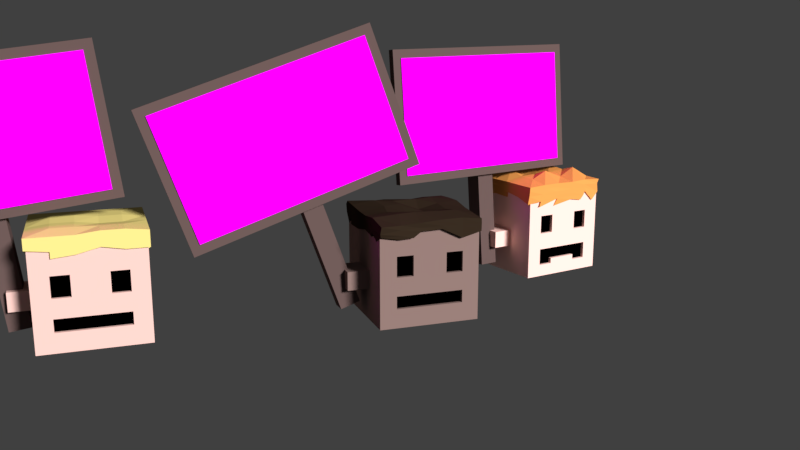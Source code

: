 # Source: strikegroup1.blend  (saved by Blender 2.79.0; exported with 4.5.12 LTS)
import bpy
from mathutils import Matrix  # noqa: F401  (used for matrix-valued properties, if any)

bpy.ops.wm.read_factory_settings(use_empty=True)
scene = bpy.context.scene
scene.name = 'Scene'

# ---- collections
col_collection_1 = bpy.data.collections.new('Collection 1'); scene.collection.children.link(col_collection_1)

# ---- images (referenced by path relative to the original .blend; pixels are not part of the script)
import os
ASSET_DIR = os.environ.get("B2B_ASSET_DIR", "")  # directory of the original .blend (textures are referenced by path, not embedded)
HERE = os.path.dirname(os.path.abspath(__file__))  # packed textures are extracted next to this script under _unpacked/

def load_image(name, relpath, width, height, colorspace="sRGB"):
    """Load a texture the original file referenced (path relative to the .blend, or extracted next to this script)."""
    p = next((c for c in (os.path.join(HERE, relpath), os.path.join(ASSET_DIR, relpath)) if relpath and os.path.exists(c)), "")
    if p:
        img = bpy.data.images.load(p, check_existing=True)
        img.name = name
    else:  # same state as the original file: an image datablock whose file is absent (Cycles renders it pink)
        img = bpy.data.images.new(name, width, height)
        img.source = "FILE"
        img.filepath = "//" + (relpath or name)
    img.colorspace_settings.name = colorspace
    return img
img_sign_png = load_image('sign.png', 'sign.png', 1024, 1024, 'sRGB')
img_sign_png_001 = load_image('sign.png.001', 'sign.png', 1024, 1024, 'sRGB')
img_sign_png_002 = load_image('sign.png.002', 'sign.png', 1024, 1024, 'sRGB')

# ---- materials (node trees are filled in below, after node groups)
mat_material_004 = bpy.data.materials.new('Material.004')
mat_material_004.alpha_threshold = 0.0
mat_material_004.diffuse_color = (0.01938, 0.01229, 0.008568, 1.0)
mat_material_004.roughness = 0.5
mat_material_002 = bpy.data.materials.new('Material.002')
mat_material_002.alpha_threshold = 0.0
mat_material_002.diffuse_color = (0.1025, 0.06568, 0.04985, 1.0)
mat_material_002.roughness = 0.5
mat_material_003 = bpy.data.materials.new('Material.003')
mat_material_003.alpha_threshold = 0.0
mat_material_003.diffuse_color = (0.8007, 0.8007, 0.8007, 1.0)
mat_material_003.roughness = 0.5
mat_material_001 = bpy.data.materials.new('Material.001')
mat_material_001.alpha_threshold = 0.0
mat_material_001.diffuse_color = (0.0, 0.0, 0.0, 1.0)
mat_material_001.roughness = 0.5
mat_material = bpy.data.materials.new('Material')
mat_material.alpha_threshold = 0.0
mat_material.diffuse_color = (0.2396, 0.1569, 0.1417, 1.0)
mat_material.roughness = 0.5
mat_material.line_color = (0.0, 0.0, 0.0, 1.0)
mat_material_009 = bpy.data.materials.new('Material.009')
mat_material_009.alpha_threshold = 0.0
mat_material_009.diffuse_color = (1.0, 0.6407, 0.5753, 1.0)
mat_material_009.roughness = 0.5
mat_material_009.line_color = (0.0, 0.0, 0.0, 1.0)
mat_material_008 = bpy.data.materials.new('Material.008')
mat_material_008.alpha_threshold = 0.0
mat_material_008.diffuse_color = (0.1025, 0.06568, 0.04985, 1.0)
mat_material_008.roughness = 0.5
mat_material_007 = bpy.data.materials.new('Material.007')
mat_material_007.alpha_threshold = 0.0
mat_material_007.diffuse_color = (0.8007, 0.8007, 0.8007, 1.0)
mat_material_007.roughness = 0.5
mat_material_006 = bpy.data.materials.new('Material.006')
mat_material_006.alpha_threshold = 0.0
mat_material_006.diffuse_color = (0.8, 0.3308, 0.06487, 1.0)
mat_material_006.roughness = 0.5
mat_material_005 = bpy.data.materials.new('Material.005')
mat_material_005.alpha_threshold = 0.0
mat_material_005.diffuse_color = (0.0, 0.0, 0.0, 1.0)
mat_material_005.roughness = 0.5
mat_material_014 = bpy.data.materials.new('Material.014')
mat_material_014.alpha_threshold = 0.0
mat_material_014.diffuse_color = (0.8007, 0.5143, 0.4622, 1.0)
mat_material_014.roughness = 0.5
mat_material_014.line_color = (0.0, 0.0, 0.0, 1.0)
mat_material_013 = bpy.data.materials.new('Material.013')
mat_material_013.alpha_threshold = 0.0
mat_material_013.diffuse_color = (0.1025, 0.06568, 0.04985, 1.0)
mat_material_013.roughness = 0.5
mat_material_012 = bpy.data.materials.new('Material.012')
mat_material_012.alpha_threshold = 0.0
mat_material_012.diffuse_color = (0.8007, 0.8007, 0.8007, 1.0)
mat_material_012.roughness = 0.5
mat_material_011 = bpy.data.materials.new('Material.011')
mat_material_011.alpha_threshold = 0.0
mat_material_011.diffuse_color = (0.8, 0.7196, 0.2568, 1.0)
mat_material_011.roughness = 0.5
mat_material_010 = bpy.data.materials.new('Material.010')
mat_material_010.alpha_threshold = 0.0
mat_material_010.diffuse_color = (0.0, 0.0, 0.0, 1.0)
mat_material_010.roughness = 0.5

# ---- material node trees
mat_material_004.use_nodes = True; mat_material_004.node_tree.nodes.clear()
_N = mat_material_004.node_tree.nodes; _L = mat_material_004.node_tree.links
n0 = _N.new('ShaderNodeOutputMaterial'); n0.name = 'Material Output'; n0.location = (300, 300)
n1 = _N.new('ShaderNodeBsdfDiffuse'); n1.name = 'Diffuse BSDF'; n1.location = (10, 300)
n1.inputs[0].default_value = (0.0291, 0.0184, 0.01122, 1.0)
_L.new(n1.outputs[0], n0.inputs[0])
n0.is_active_output = True
mat_material_002.use_nodes = True; mat_material_002.node_tree.nodes.clear()
_N = mat_material_002.node_tree.nodes; _L = mat_material_002.node_tree.links
n0 = _N.new('ShaderNodeOutputMaterial'); n0.name = 'Material Output'; n0.location = (300, 300)
n1 = _N.new('ShaderNodeBsdfDiffuse'); n1.name = 'Diffuse BSDF'; n1.location = (10, 300)
n1.inputs[0].default_value = (0.1193, 0.07726, 0.0724, 1.0)
_L.new(n1.outputs[0], n0.inputs[0])
n0.is_active_output = True
mat_material_003.use_nodes = True; mat_material_003.node_tree.nodes.clear()
_N = mat_material_003.node_tree.nodes; _L = mat_material_003.node_tree.links
n0 = _N.new('ShaderNodeOutputMaterial'); n0.name = 'Material Output'; n0.location = (275, 295)
n1 = _N.new('ShaderNodeBsdfDiffuse'); n1.name = 'Diffuse BSDF'; n1.location = (109, 376)
n2 = _N.new('ShaderNodeTexImage'); n2.name = 'Image Texture'; n2.location = (-41, 318)
n2.width = 140
n2.image = img_sign_png
_L.new(n2.outputs[0], n1.inputs[0])
_L.new(n1.outputs[0], n0.inputs[0])
n0.is_active_output = True
mat_material_008.use_nodes = True; mat_material_008.node_tree.nodes.clear()
_N = mat_material_008.node_tree.nodes; _L = mat_material_008.node_tree.links
n0 = _N.new('ShaderNodeOutputMaterial'); n0.name = 'Material Output'; n0.location = (300, 300)
n1 = _N.new('ShaderNodeBsdfDiffuse'); n1.name = 'Diffuse BSDF'; n1.location = (10, 300)
n1.inputs[0].default_value = (0.1193, 0.07726, 0.0724, 1.0)
_L.new(n1.outputs[0], n0.inputs[0])
n0.is_active_output = True
mat_material_007.use_nodes = True; mat_material_007.node_tree.nodes.clear()
_N = mat_material_007.node_tree.nodes; _L = mat_material_007.node_tree.links
n0 = _N.new('ShaderNodeOutputMaterial'); n0.name = 'Material Output'; n0.location = (275, 295)
n1 = _N.new('ShaderNodeBsdfDiffuse'); n1.name = 'Diffuse BSDF'; n1.location = (109, 376)
n2 = _N.new('ShaderNodeTexImage'); n2.name = 'Image Texture'; n2.location = (-41, 318)
n2.width = 140
n2.image = img_sign_png_001
_L.new(n2.outputs[0], n1.inputs[0])
_L.new(n1.outputs[0], n0.inputs[0])
n0.is_active_output = True
mat_material_006.use_nodes = True; mat_material_006.node_tree.nodes.clear()
_N = mat_material_006.node_tree.nodes; _L = mat_material_006.node_tree.links
n0 = _N.new('ShaderNodeOutputMaterial'); n0.name = 'Material Output'; n0.location = (300, 300)
n1 = _N.new('ShaderNodeBsdfDiffuse'); n1.name = 'Diffuse BSDF'; n1.location = (10, 300)
n1.inputs[0].default_value = (0.8, 0.3192, 0.07893, 1.0)
_L.new(n1.outputs[0], n0.inputs[0])
n0.is_active_output = True
mat_material_013.use_nodes = True; mat_material_013.node_tree.nodes.clear()
_N = mat_material_013.node_tree.nodes; _L = mat_material_013.node_tree.links
n0 = _N.new('ShaderNodeOutputMaterial'); n0.name = 'Material Output'; n0.location = (300, 300)
n1 = _N.new('ShaderNodeBsdfDiffuse'); n1.name = 'Diffuse BSDF'; n1.location = (10, 300)
n1.inputs[0].default_value = (0.1193, 0.07726, 0.0724, 1.0)
_L.new(n1.outputs[0], n0.inputs[0])
n0.is_active_output = True
mat_material_012.use_nodes = True; mat_material_012.node_tree.nodes.clear()
_N = mat_material_012.node_tree.nodes; _L = mat_material_012.node_tree.links
n0 = _N.new('ShaderNodeOutputMaterial'); n0.name = 'Material Output'; n0.location = (275, 295)
n1 = _N.new('ShaderNodeBsdfDiffuse'); n1.name = 'Diffuse BSDF'; n1.location = (109, 376)
n2 = _N.new('ShaderNodeTexImage'); n2.name = 'Image Texture'; n2.location = (-41, 318)
n2.width = 140
n2.image = img_sign_png_002
_L.new(n2.outputs[0], n1.inputs[0])
_L.new(n1.outputs[0], n0.inputs[0])
n0.is_active_output = True
mat_material_011.use_nodes = True; mat_material_011.node_tree.nodes.clear()
_N = mat_material_011.node_tree.nodes; _L = mat_material_011.node_tree.links
n0 = _N.new('ShaderNodeOutputMaterial'); n0.name = 'Material Output'; n0.location = (300, 300)
n1 = _N.new('ShaderNodeBsdfDiffuse'); n1.name = 'Diffuse BSDF'; n1.location = (10, 300)
n1.inputs[0].default_value = (0.8, 0.6563, 0.2177, 1.0)
_L.new(n1.outputs[0], n0.inputs[0])
n0.is_active_output = True

# ---- world
world_world = bpy.data.worlds.new('World'); scene.world = world_world
world_world.color = (0.05088, 0.05088, 0.05088)
world_world.use_sun_shadow = False
world_world.sun_shadow_jitter_overblur = 0.0
world_world.cycles.sampling_method = 'MANUAL'

# ---- cameras
cam_camera = bpy.data.cameras.new('Camera')
cam_camera.clip_end = 100.0
cam_camera.lens = 35.0
cam_camera.sensor_width = 32.0
cam_camera.sensor_height = 18.0
cam_camera.ortho_scale = 7.314
cam_camera.dof.focus_distance = 0.0

# ---- lights
light_lamp = bpy.data.lights.new('Lamp', 'SUN')
light_lamp.transmission_factor = 0.0
light_lamp.cutoff_distance = 30.0
light_lamp.angle = 0.1993
light_lamp.energy = 5.0
light_lamp.shadow_buffer_clip_start = 1.001
light_lamp.shadow_soft_size = 0.1
light_lamp.shadow_cascade_max_distance = 1000.0

# ---- meshes
me_cube_002 = bpy.data.meshes.new('Cube.002')
me_cube_002.from_pydata([(-1.011, 1.08, 0.1261), (1.005, 1.123, 0.1083), (-1.036, -1.013, 0.1851), (1.034, -0.9834, 0.2171), (-1.004, 1.096, -0.1131), (-1.012, 1.087, 0.03928), (-0.6208, 1.066, 0.1668), (-0.2216, 1.08, 0.1634), (0.2273, 1.086, 0.1314), (0.6146, 1.084, 0.1077), (1.018, 1.088, -0.03252), (1.002, 1.059, -0.1006), (1.015, 0.8223, -0.2153), (1.025, 0.6477, 0.1971), (1.041, 0.2536, 0.1619), (1.031, -0.1431, 0.1603), (1.042, -0.6314, 0.2003), (1.036, -1.063, 0.1389), (1.022, -1.072, -0.03021), (1.002, -0.9777, -0.2417), (0.6257, -1.059, 0.161), (0.2097, -1.106, 0.1691), (-0.2067, -1.022, 0.1375), (-0.6208, -1.036, 0.1779), (-1.036, -1.016, 0.1118), (-1.036, -1.011, -0.05385), (-1.036, -1.015, -0.1306), (-1.036, -0.6029, 0.2195), (-1.036, -0.1802, 0.2378), (-1.036, 0.235, 0.1724), (-1.036, 0.6502, 0.1408), (0.6226, -0.5544, 0.2805), (0.201, -0.5743, 0.2369), (-0.2792, -0.5251, 0.2507), (-0.6213, -0.625, 0.2466), (0.5333, -0.1362, 0.2371), (0.2019, -0.2087, 0.2391), (-0.2098, -0.1883, 0.1084), (-0.6208, -0.1938, 0.2064), (0.6086, 0.2625, 0.2018), (0.2093, 0.2153, 0.1651), (-0.2135, 0.2336, 0.125), (-0.6208, 0.235, 0.1688), (0.5278, 0.7213, 0.2511), (0.1904, 0.6835, 0.2561), (-0.328, 0.7113, 0.2492), (-0.6314, 0.6554, 0.2402), (0.6178, 0.6248, -0.2399), (0.2098, 0.6576, -0.2715), (-0.2144, 0.6582, -0.2435), (-0.6208, 0.6502, -0.2311), (0.6256, 0.2532, -0.2468), (0.2102, 0.244, -0.282), (-0.2055, 0.233, -0.2878), (-0.6208, 0.235, -0.2327), (0.6214, -0.144, -0.2042), (0.2105, -0.2123, -0.2535), (-0.2053, -0.2183, -0.2834), (-0.6208, -0.2059, -0.2662), (0.6294, -0.6419, -0.2005), (0.2099, -0.5897, -0.1647), (-0.2163, -0.6123, -0.1757), (-0.6208, -0.6037, -0.198), (-1.036, -0.5983, -0.1483), (-1.036, -0.1802, -0.05048), (-1.036, 0.235, -0.1661), (-1.036, 0.6502, -0.2233), (-1.036, -0.6049, -0.03746), (-1.036, -0.1802, 0.03182), (-1.036, 0.235, -0.1022), (-1.036, 0.6502, -0.1119), (-1.036, -0.6043, 0.1084), (-1.036, -0.1802, 0.09661), (-1.036, 0.235, 0.08038), (-1.036, 0.6502, 0.07679), (0.2102, -1.088, -0.1308), (-0.2055, -1.055, -0.1631), (-0.6208, -1.034, -0.262), (0.6206, -1.012, -0.1273), (0.21, -0.9852, -0.06138), (-0.2085, -1.061, -0.05873), (-0.6208, -1.017, -0.04818), (0.6236, -1.073, 0.06487), (0.2101, -1.038, -0.02552), (-0.2135, -1.022, 0.0684), (-0.6208, -1.026, 0.03195), (0.6256, -1.021, 0.136), (0.2099, -1.004, 0.061), (-0.2087, -1.05, 0.07081), (-0.6208, -1.034, 0.07243), (1.037, 0.6116, -0.1681), (1.039, 0.2245, -0.1172), (1.037, -0.2282, -0.2037), (1.052, -0.6672, -0.203), (1.036, 0.6219, -0.08083), (1.041, 0.2594, -0.04855), (1.039, -0.1904, -0.009637), (1.047, -0.679, -0.07002), (1.035, 0.6196, -0.02454), (1.042, 0.259, 0.01588), (1.038, -0.1493, -0.01966), (1.045, -0.6456, 0.02263), (1.038, 0.6217, 0.0199), (1.041, 0.2504, 0.09715), (1.03, -0.2267, 0.1394), (1.042, -0.6016, 0.1444), (0.3647, 1.082, -0.146), (0.6205, 1.067, -0.1669), (-0.6227, 1.082, -0.2199), (-0.2102, 1.076, -0.02022), (0.2102, 1.078, -0.03589), (0.6201, 1.083, -0.08687), (-0.6214, 1.071, 0.02456), (-0.2188, 1.078, 0.03812), (0.2471, 1.069, 0.03702), (0.616, 1.085, 0.0211), (-0.9243, 0.9947, 0.06862), (0.9449, 0.9505, 0.0753), (-0.9485, -0.9268, 0.1011), (0.9536, -0.9809, 0.07594), (-0.9278, 0.9607, -0.06813), (-0.9279, 0.9605, 0.07884), (-0.6179, 0.9583, 0.03609), (-0.244, 0.9784, 0.1178), (0.2111, 0.9718, 0.03167), (0.6165, 0.9701, -0.006902), (0.9135, 0.991, 0.03125), (0.9134, 0.8508, -0.1166), (0.9257, 0.9122, -0.2406), (0.9489, -0.1728, -0.2351), (0.9309, 0.2159, -0.07968), (0.9278, 0.6795, -0.09127), (0.908, 0.6613, 0.008689), (0.9306, 0.268, 0.1494), (0.9041, -0.1737, 0.1142), (0.9398, -0.6212, 0.08575), (0.9262, -0.8808, 0.1185), (0.9271, -0.9332, 0.03827), (0.9264, -0.9782, -0.1984), (0.6231, -0.9508, 0.08839), (0.2129, -0.9653, 0.06685), (-0.2287, -0.874, 0.1311), (-0.6237, -0.9419, 0.04998), (-0.9299, -0.9164, 0.103), (-0.9299, -0.9296, -0.04261), (-0.9239, -0.9272, -0.136), (-0.9318, -0.5949, 0.1152), (-0.93, -0.1844, 0.09528), (-0.9228, 0.2328, 0.05787), (-0.9246, 0.6468, 0.04386), (0.6136, -0.5693, 0.1348), (0.2092, -0.6288, 0.01099), (-0.2154, -0.581, 0.01571), (-0.6278, -0.6261, 0.04276), (0.6011, -0.1287, 0.07091), (0.2145, -0.1976, 0.04952), (-0.2114, -0.2055, 0.02685), (-0.6246, -0.1826, 0.04535), (0.5932, 0.2515, 0.03953), (0.2089, 0.2409, 0.02973), (-0.2118, 0.2451, -0.02111), (-0.6153, 0.2363, 0.03773), (0.6121, 0.6859, 0.04512), (0.1747, 0.6637, 0.1268), (-0.2386, 0.6616, 0.05061), (-0.6166, 0.6443, 0.01846), (0.5985, 0.6777, -0.0962), (0.2096, 0.657, -0.1107), (-0.209, 0.6551, -0.1336), (-0.6208, 0.6502, -0.07579), (0.6264, 0.2348, -0.08754), (0.21, 0.2445, -0.1341), (-0.2055, 0.2296, -0.1553), (-0.6208, 0.2348, -0.09039), (0.6212, -0.2015, -0.1056), (0.2104, -0.1591, -0.1019), (-0.2055, -0.1984, -0.07623), (-0.6208, -0.1976, -0.09253), (0.6292, -0.5665, -0.09578), (0.2095, -0.6733, -0.06826), (-0.2089, -0.6097, -0.08415), (-0.6226, -0.6223, -0.04366), (-0.886, -0.6042, -0.1216), (-0.886, -0.1825, -0.07055), (-0.886, 0.235, -0.1954), (-0.886, 0.6502, -0.1854), (-0.886, -0.6059, -0.07418), (-0.886, -0.1853, 0.01612), (-0.886, 0.235, -0.09326), (-0.886, 0.6502, -0.09815), (-0.886, -0.614, 0.1092), (-0.886, -0.1882, 0.08898), (-0.886, 0.235, 0.05084), (-0.886, 0.6502, 0.08464), (0.2102, -0.8687, -0.2179), (-0.2089, -0.891, -0.1445), (-0.6208, -0.8857, -0.2676), (0.6234, -0.9119, -0.05452), (0.21, -0.9198, -0.04645), (-0.21, -0.8926, -0.08209), (-0.6208, -0.9002, -0.03138), (0.6254, -0.8686, 0.04437), (0.2099, -0.9236, -0.01004), (-0.2165, -0.9139, 0.006879), (-0.6208, -0.864, 0.03211), (0.6251, -0.8226, 0.08644), (0.2099, -0.9075, 0.04236), (-0.2385, -0.875, 0.1608), (-0.6212, -0.9093, 0.08766), (0.8866, 0.6136, -0.1563), (0.8909, 0.2286, -0.1167), (0.8893, -0.2177, -0.08448), (0.8925, -0.5452, -0.0932), (0.8877, 0.6346, -0.08152), (0.8898, 0.2521, -0.02843), (0.8723, -0.146, 0.02226), (0.8915, -0.5759, -0.02), (0.8856, 0.6521, -0.01421), (0.8909, 0.273, -0.05708), (0.8661, -0.2106, 0.03192), (0.898, -0.6403, 0.004704), (0.8526, 0.674, 0.1535), (0.8909, 0.2559, 0.05613), (0.8507, -0.1491, 0.1473), (0.899, -0.608, -0.01129), (0.2871, 0.9332, -0.07356), (0.6173, 0.9254, -0.2119), (-0.6218, 0.9246, -0.1763), (-0.2188, 0.9254, -0.05711), (0.2413, 0.9263, 0.01544), (0.6231, 0.9085, -0.1458), (-0.621, 0.9173, 0.0574), (-0.2479, 0.9378, 0.01181), (0.2338, 0.9342, 0.09102), (0.6031, 0.9555, 0.1043)], [], [(115, 9, 1, 10), (105, 16, 3, 17), (89, 23, 2, 24), (74, 30, 0, 5), (46, 6, 0, 30), (23, 34, 27, 2), (34, 38, 28, 27), (38, 42, 29, 28), (42, 46, 30, 29), (3, 16, 31, 20), (20, 31, 32, 21), (21, 32, 33, 22), (22, 33, 34, 23), (16, 15, 35, 31), (31, 35, 36, 32), (32, 36, 37, 33), (33, 37, 38, 34), (15, 14, 39, 35), (35, 39, 40, 36), (36, 40, 41, 37), (37, 41, 42, 38), (14, 13, 43, 39), (39, 43, 44, 40), (40, 44, 45, 41), (41, 45, 46, 42), (13, 1, 9, 43), (43, 9, 8, 44), (44, 8, 7, 45), (45, 7, 6, 46), (47, 51, 52, 48), (48, 52, 53, 49), (49, 53, 54, 50), (51, 55, 56, 52), (52, 56, 57, 53), (53, 57, 58, 54), (55, 59, 60, 56), (56, 60, 61, 57), (57, 61, 62, 58), (70, 74, 5, 4), (26, 25, 67, 63), (63, 67, 68, 64), (64, 68, 69, 65), (25, 24, 71, 67), (67, 71, 72, 68), (68, 72, 73, 69), (69, 73, 74, 70), (24, 2, 27, 71), (71, 27, 28, 72), (72, 28, 29, 73), (73, 29, 30, 74), (81, 85, 25, 26), (85, 89, 24, 25), (75, 79, 80, 76), (76, 80, 81, 77), (19, 18, 82, 78), (78, 82, 83, 79), (79, 83, 84, 80), (80, 84, 85, 81), (18, 17, 86, 82), (82, 86, 87, 83), (83, 87, 88, 84), (84, 88, 89, 85), (17, 3, 20, 86), (86, 20, 21, 87), (87, 21, 22, 88), (88, 22, 23, 89), (97, 101, 18, 19), (101, 105, 17, 18), (90, 94, 95, 91), (91, 95, 96, 92), (92, 96, 97, 93), (12, 11, 98, 94), (94, 98, 99, 95), (95, 99, 100, 96), (96, 100, 101, 97), (11, 10, 102, 98), (98, 102, 103, 99), (99, 103, 104, 100), (100, 104, 105, 101), (10, 1, 13, 102), (102, 13, 14, 103), (103, 14, 15, 104), (104, 15, 16, 105), (70, 66, 65, 69), (107, 111, 11, 12), (111, 115, 10, 11), (106, 110, 111, 107), (4, 5, 112, 108), (108, 112, 113, 109), (109, 113, 114, 110), (110, 114, 115, 111), (5, 0, 6, 112), (112, 6, 7, 113), (113, 7, 8, 114), (114, 8, 9, 115), (234, 126, 117, 125), (224, 136, 119, 135), (208, 143, 118, 142), (193, 121, 116, 149), (165, 149, 116, 122), (142, 118, 146, 153), (153, 146, 147, 157), (157, 147, 148, 161), (161, 148, 149, 165), (119, 139, 150, 135), (139, 140, 151, 150), (140, 141, 152, 151), (141, 142, 153, 152), (135, 150, 154, 134), (150, 151, 155, 154), (151, 152, 156, 155), (152, 153, 157, 156), (134, 154, 158, 133), (154, 155, 159, 158), (155, 156, 160, 159), (156, 157, 161, 160), (133, 158, 162, 132), (158, 159, 163, 162), (159, 160, 164, 163), (160, 161, 165, 164), (132, 162, 125, 117), (162, 163, 124, 125), (163, 164, 123, 124), (164, 165, 122, 123), (131, 166, 170, 130), (166, 167, 171, 170), (167, 168, 172, 171), (168, 169, 173, 172), (130, 170, 174, 129), (170, 171, 175, 174), (171, 172, 176, 175), (172, 173, 177, 176), (174, 175, 179, 178), (175, 176, 180, 179), (176, 177, 181, 180), (189, 120, 121, 193), (145, 182, 186, 144), (182, 183, 187, 186), (183, 184, 188, 187), (144, 186, 190, 143), (186, 187, 191, 190), (187, 188, 192, 191), (188, 189, 193, 192), (143, 190, 146, 118), (190, 191, 147, 146), (191, 192, 148, 147), (192, 193, 149, 148), (200, 145, 144, 204), (204, 144, 143, 208), (194, 195, 199, 198), (195, 196, 200, 199), (138, 197, 201, 137), (197, 198, 202, 201), (198, 199, 203, 202), (199, 200, 204, 203), (137, 201, 205, 136), (201, 202, 206, 205), (202, 203, 207, 206), (203, 204, 208, 207), (136, 205, 139, 119), (205, 206, 140, 139), (206, 207, 141, 140), (207, 208, 142, 141), (216, 138, 137, 220), (220, 137, 136, 224), (131, 130, 210, 209), (130, 129, 211, 210), (209, 210, 214, 213), (210, 211, 215, 214), (211, 212, 216, 215), (128, 213, 217, 127), (213, 214, 218, 217), (214, 215, 219, 218), (215, 216, 220, 219), (127, 217, 221, 126), (217, 218, 222, 221), (218, 219, 223, 222), (219, 220, 224, 223), (126, 221, 132, 117), (221, 222, 133, 132), (222, 223, 134, 133), (223, 224, 135, 134), (189, 188, 184, 185), (226, 128, 127, 230), (230, 127, 126, 234), (225, 226, 230, 229), (120, 227, 231, 121), (227, 228, 232, 231), (228, 229, 233, 232), (229, 230, 234, 233), (121, 231, 122, 116), (231, 232, 123, 122), (232, 233, 124, 123), (233, 234, 125, 124), (47, 48, 167, 166), (48, 49, 168, 167), (49, 50, 169, 168), (60, 59, 178, 179), (61, 60, 179, 180), (62, 61, 180, 181), (50, 54, 173, 169), (54, 58, 177, 173), (59, 55, 174, 178), (58, 62, 181, 177), (26, 63, 182, 145), (63, 64, 183, 182), (64, 65, 184, 183), (70, 4, 120, 189), (66, 70, 189, 185), (75, 76, 195, 194), (76, 77, 196, 195), (81, 26, 145, 200), (19, 78, 197, 138), (78, 79, 198, 197), (79, 75, 194, 198), (77, 81, 200, 196), (92, 93, 212, 211), (97, 19, 138, 216), (12, 94, 213, 128), (94, 90, 209, 213), (93, 97, 216, 212), (107, 12, 128, 226), (106, 107, 226, 225), (4, 108, 227, 120), (108, 109, 228, 227), (109, 110, 229, 228), (65, 66, 185, 184), (110, 106, 225, 229)])
me_cube_002.materials.append(mat_material_004)
me_cube_002.use_remesh_preserve_volume = False
me_cube_002.use_remesh_preserve_attributes = False
me_cube_002.use_mirror_vertex_groups = False
me_cube_002.update()
me_cube_004 = bpy.data.meshes.new('Cube.004')
me_cube_004.from_pydata([(1.774, -0.3416, 5.387), (1.774, -0.1894, 5.387), (2.128, -0.3416, 2.582), (2.128, -0.1894, 2.582), (-2.432, -0.1894, 2.006), (-2.786, -0.1894, 4.812), (-2.432, -0.3416, 2.006), (-2.786, -0.3416, 4.812)], [], [(2, 0, 7, 6), (3, 2, 6, 4), (3, 1, 0, 2), (6, 7, 5, 4), (1, 3, 4, 5), (1, 5, 7, 0)])
me_cube_004.materials.append(mat_material_002)
me_cube_004.use_remesh_preserve_volume = False
me_cube_004.use_remesh_preserve_attributes = False
me_cube_004.use_mirror_vertex_groups = False
me_cube_004.update()
me_cube_003 = bpy.data.meshes.new('Cube.003')
me_cube_003.from_pydata([(1.618, -0.3646, 5.186), (1.927, -0.3646, 2.738), (-2.276, -0.3646, 2.208), (-2.584, -0.3646, 4.655), (1.618, -0.3416, 5.186), (1.927, -0.3416, 2.738), (-2.276, -0.3416, 2.208), (-2.584, -0.3416, 4.655)], [], [(1, 0, 3, 2), (5, 6, 7, 4), (0, 1, 5, 4), (2, 3, 7, 6), (3, 0, 4, 7), (1, 2, 6, 5)])
_uv = me_cube_003.uv_layers.new(name='UVMap')
_uv.uv.foreach_set('vector', [0.2062, -0.01216, 0.7829, -0.01216, 0.7829, 0.9919, 0.2062, 0.9919, 0.2062, -0.01216, 0.2062, 0.9919, -0.3705, 0.9919, -0.3705, -0.01215, 0.7936, 1.157, 0.7936, 0.5726, 0.799, 0.5726, 0.799, 1.157, 0.7936, 0.5726, 0.7936, -0.01216, 0.799, -0.01216, 0.799, 0.5726, 0.7829, 0.9919, 0.7829, -0.01215, 0.7882, -0.01216, 0.7882, 0.9919, 0.7882, 0.9919, 0.7882, -0.01215, 0.7936, -0.01216, 0.7936, 0.9919])
me_cube_003.materials.append(mat_material_003)
me_cube_003.use_remesh_preserve_volume = False
me_cube_003.use_remesh_preserve_attributes = False
me_cube_003.use_mirror_vertex_groups = False
me_cube_003.update()
me_cube_001 = bpy.data.meshes.new('Cube.001')
me_cube_001.from_pydata([(-0.01587, -0.2, 0.2146), (-0.381, -0.2, 3.108), (-0.01587, 0.2, 0.2146), (-0.381, 0.2, 3.108), (0.381, -0.2, 0.2647), (0.01587, -0.2, 3.158), (0.381, 0.2, 0.2647), (0.01587, 0.2, 3.158)], [], [(0, 1, 3, 2), (2, 3, 7, 6), (6, 7, 5, 4), (4, 5, 1, 0), (2, 6, 4, 0), (7, 3, 1, 5)])
me_cube_001.materials.append(mat_material_002)
me_cube_001.use_remesh_preserve_volume = False
me_cube_001.use_remesh_preserve_attributes = False
me_cube_001.use_mirror_vertex_groups = False
me_cube_001.update()
me_plane = bpy.data.meshes.new('Plane')
me_plane.from_pydata([(-1.0, -1.0, 0.0), (1.0, -1.0, 0.0), (-1.0, 1.0, 0.0), (1.0, 1.0, 0.0)], [], [(0, 1, 3, 2)])
me_plane.materials.append(mat_material_001)
me_plane.use_remesh_preserve_volume = False
me_plane.use_remesh_preserve_attributes = False
me_plane.use_mirror_vertex_groups = False
me_plane.update()
me_cube = bpy.data.meshes.new('Cube')
me_cube.from_pydata([(1.0, 1.0, -1.0), (1.0, -1.0, -1.0), (-1.0, -1.0, -1.0), (-1.0, 1.0, -1.0), (1.0, 1.0, 1.0), (1.0, -1.0, 1.0), (-1.0, -1.0, 1.0), (-1.0, 1.0, 1.0), (1.0, 1.0, 0.4012), (1.0, -1.0, 0.4012), (-1.0, -1.0, 0.4012), (-1.0, 1.0, 0.4012), (1.0, 1.0, -0.004386), (1.0, -1.0, -0.004386), (-1.0, -1.0, -0.004386), (-1.0, 1.0, -0.004386), (0.6667, 1.0, -1.0), (0.3333, 1.0, -1.0), (1.788e-07, 1.0, -1.0), (-0.3333, 1.0, -1.0), (-0.6667, 1.0, -1.0), (0.6667, -1.0, -1.0), (0.3333, -1.0, -1.0), (-5.96e-08, -1.0, -1.0), (-0.3333, -1.0, -1.0), (-0.6667, -1.0, -1.0), (0.6667, 1.0, 1.0), (0.3333, 1.0, 1.0), (2.384e-07, 1.0, 1.0), (-0.3333, 1.0, 1.0), (-0.6667, 1.0, 1.0), (0.6667, -1.0, 1.0), (0.3333, -1.0, 1.0), (-5.364e-07, -1.0, 1.0), (-0.3333, -1.0, 1.0), (-0.6667, -1.0, 1.0), (0.6667, 1.0, 0.4012), (0.3333, 1.0, 0.4012), (2.682e-07, 1.0, 0.4012), (-0.3333, 1.0, 0.4012), (-0.6667, 1.0, 0.4012), (0.6667, -1.0, 0.4012), (0.3333, -1.0, 0.4012), (-3.874e-07, -1.0, 0.4012), (-0.3333, -1.0, 0.4012), (-0.6667, -1.0, 0.4012), (0.6667, -1.0, -0.004386), (0.3333, -1.0, -0.004386), (-2.98e-07, -1.0, -0.004386), (-0.3333, -1.0, -0.004386), (-0.6667, -1.0, -0.004386), (0.6667, 1.0, -0.004386), (0.3333, 1.0, -0.004386), (2.086e-07, 1.0, -0.004386), (-0.3333, 1.0, -0.004386), (-0.6667, 1.0, -0.004386), (0.6667, -0.7247, 0.4012), (0.3333, -0.7247, 0.4012), (-0.3333, -0.7247, 0.4012), (-0.6667, -0.7247, 0.4012), (0.6667, -0.7247, -0.004386), (0.3333, -0.7247, -0.004386), (-0.3333, -0.7247, -0.004386), (-0.6667, -0.7247, -0.004386), (1.0, 1.0, -0.3734), (1.0, -1.0, -0.3734), (-1.0, -1.0, -0.3734), (-1.0, 1.0, -0.3734), (0.6667, -1.0, -0.3734), (0.3333, -1.0, -0.3734), (-2.096e-07, -1.0, -0.3734), (-0.3333, -1.0, -0.3734), (-0.6667, -1.0, -0.3734), (0.6667, 1.0, -0.3734), (0.3333, 1.0, -0.3734), (1.976e-07, 1.0, -0.3734), (-0.3333, 1.0, -0.3734), (-0.6667, 1.0, -0.3734), (0.6667, -1.0, -0.6224), (0.3333, -1.0, -0.6224), (-1.5e-07, -1.0, -0.6224), (-0.3333, -1.0, -0.6224), (-0.6667, -1.0, -0.6224), (1.0, 1.0, -0.6224), (1.0, -1.0, -0.6224), (-1.0, -1.0, -0.6224), (-1.0, 1.0, -0.6224), (0.6667, 1.0, -0.6224), (0.3333, 1.0, -0.6224), (1.901e-07, 1.0, -0.6224), (-0.3333, 1.0, -0.6224), (-0.6667, 1.0, -0.6224), (-0.3333, -0.759, -0.3734), (-0.6667, -0.759, -0.3734), (-2.096e-07, -0.759, -0.3734), (0.3333, -0.759, -0.3734), (0.6667, -0.759, -0.3734), (0.6667, -0.759, -0.6224), (0.3333, -0.759, -0.6224), (-1.5e-07, -0.759, -0.6224), (-0.3333, -0.759, -0.6224), (-0.6667, -0.759, -0.6224), (1.0, 0.3333, -1.0), (1.0, -0.3333, -1.0), (-1.0, -0.3333, -1.0), (-1.0, 0.3333, -1.0), (1.0, 0.3333, 1.0), (1.0, -0.3333, 1.0), (-1.0, -0.3333, 1.0), (-1.0, 0.3333, 1.0), (-1.0, -0.3333, 0.4012), (-1.0, 0.3333, 0.4012), (1.0, 0.3333, 0.4012), (1.0, -0.3333, 0.4012), (1.0, 0.3333, -0.004386), (1.0, -0.3333, -0.004386), (-1.0, -0.3333, -0.004386), (-1.0, 0.3333, -0.004386), (0.6667, 0.3333, 1.0), (0.6667, -0.3333, 1.0), (0.3333, 0.3333, 1.0), (0.3333, -0.3333, 1.0), (-1.987e-08, 0.3333, 1.0), (-2.782e-07, -0.3333, 1.0), (-0.3333, 0.3333, 1.0), (-0.3333, -0.3333, 1.0), (-0.6667, 0.3333, 1.0), (-0.6667, -0.3333, 1.0), (0.6667, -0.3333, -1.0), (0.6667, 0.3333, -1.0), (0.3333, -0.3333, -1.0), (0.3333, 0.3333, -1.0), (1.987e-08, -0.3333, -1.0), (9.934e-08, 0.3333, -1.0), (-0.3333, -0.3333, -1.0), (-0.3333, 0.3333, -1.0), (-0.6667, -0.3333, -1.0), (-0.6667, 0.3333, -1.0), (-1.0, -0.3333, -0.3734), (-1.0, 0.3333, -0.3734), (1.0, 0.3333, -0.3734), (1.0, -0.3333, -0.3734), (1.0, 0.3333, -0.6224), (1.0, -0.3333, -0.6224), (-1.0, -0.3333, -0.6224), (-1.0, 0.3333, -0.6224), (-1.43, -0.3333, -0.004386), (-1.43, 0.3333, -0.004386), (-1.43, -0.3333, -0.3734), (-1.43, 0.3333, -0.3734), (0.6667, -1.0, -0.7398), (0.3333, -1.0, -0.7398), (-1.219e-07, -1.0, -0.7398), (-0.3333, -1.0, -0.7398), (-0.6667, -1.0, -0.7398), (1.0, 1.0, -0.7398), (1.0, -1.0, -0.7398), (-1.0, -1.0, -0.7398), (-1.0, 1.0, -0.7398), (0.6667, 1.0, -0.7398), (0.3333, 1.0, -0.7398), (1.866e-07, 1.0, -0.7398), (-0.3333, 1.0, -0.7398), (-0.6667, 1.0, -0.7398), (-1.0, -0.3333, -0.7398), (-1.0, 0.3333, -0.7398), (1.0, 0.3333, -0.7398), (1.0, -0.3333, -0.7398), (0.6667, -1.0, -0.6224), (0.3333, -1.0, -0.6224), (-0.3333, -1.0, -0.6224), (-0.6667, -1.0, -0.6224), (0.6667, -1.0, -0.7398), (0.3333, -1.0, -0.7398), (-0.3333, -1.0, -0.7398), (-0.6667, -1.0, -0.7398), (0.6667, -0.8302, -0.6224), (0.3333, -0.8302, -0.6224), (-0.3333, -0.8302, -0.6224), (-0.6667, -0.8302, -0.6224), (0.6667, -0.8302, -0.7398), (0.3333, -0.8302, -0.7398), (-0.3333, -0.8302, -0.7398), (-0.6667, -0.8302, -0.7398)], [], [(136, 25, 2, 104), (127, 108, 6, 35), (113, 107, 5, 9), (45, 35, 6, 10), (111, 109, 7, 11), (163, 20, 3, 158), (30, 40, 11, 7), (117, 111, 11, 15), (50, 45, 10, 14), (115, 113, 9, 13), (141, 115, 13, 65), (72, 50, 14, 66), (139, 117, 15, 67), (40, 55, 15, 11), (8, 12, 51, 36), (36, 51, 52, 37), (37, 52, 53, 38), (38, 53, 54, 39), (39, 54, 55, 40), (65, 13, 46, 68), (68, 46, 47, 69), (69, 47, 48, 70), (70, 48, 49, 71), (71, 49, 50, 72), (13, 9, 41, 46), (46, 41, 56, 60), (47, 42, 43, 48), (48, 43, 44, 49), (45, 50, 63, 59), (4, 8, 36, 26), (26, 36, 37, 27), (27, 37, 38, 28), (28, 38, 39, 29), (29, 39, 40, 30), (155, 0, 16, 159), (159, 16, 17, 160), (160, 17, 18, 161), (161, 18, 19, 162), (162, 19, 20, 163), (9, 5, 31, 41), (41, 31, 32, 42), (42, 32, 33, 43), (43, 33, 34, 44), (44, 34, 35, 45), (107, 119, 31, 5), (119, 121, 32, 31), (121, 123, 33, 32), (123, 125, 34, 33), (125, 127, 35, 34), (103, 1, 21, 128), (128, 21, 22, 130), (130, 22, 23, 132), (132, 23, 24, 134), (134, 24, 25, 136), (60, 56, 57, 61), (62, 58, 59, 63), (41, 42, 57, 56), (49, 44, 58, 62), (47, 46, 60, 61), (42, 47, 61, 57), (44, 45, 59, 58), (50, 49, 62, 63), (54, 76, 77, 55), (53, 75, 76, 54), (52, 74, 75, 53), (51, 73, 74, 52), (12, 64, 73, 51), (72, 82, 101, 93), (78, 68, 96, 97), (69, 70, 94, 95), (84, 65, 68, 78), (145, 139, 67, 86), (82, 72, 66, 85), (143, 141, 65, 84), (55, 77, 67, 15), (167, 143, 84, 156), (154, 82, 85, 157), (165, 145, 86, 158), (156, 84, 78, 150), (82, 154, 175, 171), (151, 79, 80, 152), (152, 80, 81, 153), (178, 100, 101, 179), (76, 90, 91, 77), (75, 89, 90, 76), (74, 88, 89, 75), (73, 87, 88, 74), (64, 83, 87, 73), (77, 91, 86, 67), (100, 92, 93, 101), (99, 94, 92, 100), (98, 95, 94, 99), (97, 96, 95, 98), (68, 69, 95, 96), (71, 72, 93, 92), (80, 79, 98, 99), (70, 71, 92, 94), (81, 80, 99, 100), (157, 85, 144, 164), (164, 144, 145, 165), (155, 83, 142, 166), (166, 142, 143, 167), (83, 64, 140, 142), (142, 140, 141, 143), (85, 66, 138, 144), (144, 138, 139, 145), (19, 135, 137, 20), (135, 134, 136, 137), (18, 133, 135, 19), (133, 132, 134, 135), (17, 131, 133, 18), (131, 130, 132, 133), (16, 129, 131, 17), (129, 128, 130, 131), (0, 102, 129, 16), (102, 103, 128, 129), (29, 30, 126, 124), (124, 126, 127, 125), (28, 29, 124, 122), (122, 124, 125, 123), (27, 28, 122, 120), (120, 122, 123, 121), (26, 27, 120, 118), (118, 120, 121, 119), (4, 26, 118, 106), (106, 118, 119, 107), (66, 14, 116, 138), (117, 139, 149, 147), (64, 12, 114, 140), (140, 114, 115, 141), (12, 8, 112, 114), (114, 112, 113, 115), (14, 10, 110, 116), (116, 110, 111, 117), (10, 6, 108, 110), (110, 108, 109, 111), (8, 4, 106, 112), (112, 106, 107, 113), (30, 7, 109, 126), (126, 109, 108, 127), (20, 137, 105, 3), (137, 136, 104, 105), (148, 146, 147, 149), (138, 116, 146, 148), (116, 117, 147, 146), (139, 138, 148, 149), (102, 166, 167, 103), (0, 155, 166, 102), (104, 164, 165, 105), (2, 157, 164, 104), (24, 153, 154, 25), (23, 152, 153, 24), (22, 151, 152, 23), (21, 150, 151, 22), (1, 156, 150, 21), (105, 165, 158, 3), (25, 154, 157, 2), (103, 167, 156, 1), (90, 162, 163, 91), (89, 161, 162, 90), (88, 160, 161, 89), (87, 159, 160, 88), (83, 155, 159, 87), (91, 163, 158, 86), (171, 175, 183, 179), (173, 172, 180, 181), (154, 153, 174, 175), (150, 78, 168, 172), (176, 97, 98, 177), (151, 150, 172, 173), (153, 81, 170, 174), (79, 151, 173, 169), (180, 176, 177, 181), (182, 178, 179, 183), (169, 173, 181, 177), (175, 174, 182, 183), (174, 170, 178, 182), (172, 168, 176, 180), (178, 170, 171, 179), (171, 170, 174, 175), (169, 168, 172, 173), (176, 168, 169, 177)])
me_cube.materials.append(mat_material)
me_cube.use_remesh_preserve_volume = False
me_cube.use_remesh_preserve_attributes = False
me_cube.use_mirror_vertex_groups = False
me_cube.update()
me_cube_009 = bpy.data.meshes.new('Cube.009')
me_cube_009.from_pydata([(1.0, 1.0, -1.0), (1.0, -1.0, -1.0), (-1.0, -1.0, -1.0), (-1.0, 1.0, -1.0), (1.0, 1.0, 1.0), (1.0, -1.0, 1.0), (-1.0, -1.0, 1.0), (-1.0, 1.0, 1.0), (1.0, 1.0, 0.4012), (1.0, -1.0, 0.4012), (-1.0, -1.0, 0.4012), (-1.0, 1.0, 0.4012), (1.0, 1.0, -0.004386), (1.0, -1.0, -0.004386), (-1.0, -1.0, -0.004386), (-1.0, 1.0, -0.004386), (0.6667, 1.0, -1.0), (0.3333, 1.0, -1.0), (1.788e-07, 1.0, -1.0), (-0.3333, 1.0, -1.0), (-0.6667, 1.0, -1.0), (0.6667, -1.0, -1.0), (0.3333, -1.0, -1.0), (-5.96e-08, -1.0, -1.0), (-0.3333, -1.0, -1.0), (-0.6667, -1.0, -1.0), (0.6667, 1.0, 1.0), (0.3333, 1.0, 1.0), (2.384e-07, 1.0, 1.0), (-0.3333, 1.0, 1.0), (-0.6667, 1.0, 1.0), (0.6667, -1.0, 1.0), (0.3333, -1.0, 1.0), (-5.364e-07, -1.0, 1.0), (-0.3333, -1.0, 1.0), (-0.6667, -1.0, 1.0), (0.6667, 1.0, 0.4012), (0.3333, 1.0, 0.4012), (2.682e-07, 1.0, 0.4012), (-0.3333, 1.0, 0.4012), (-0.6667, 1.0, 0.4012), (0.6667, -1.0, 0.4012), (0.3333, -1.0, 0.4012), (-3.874e-07, -1.0, 0.4012), (-0.3333, -1.0, 0.4012), (-0.6667, -1.0, 0.4012), (0.6667, -1.0, -0.004386), (0.3333, -1.0, -0.004386), (-2.98e-07, -1.0, -0.004386), (-0.3333, -1.0, -0.004386), (-0.6667, -1.0, -0.004386), (0.6667, 1.0, -0.004386), (0.3333, 1.0, -0.004386), (2.086e-07, 1.0, -0.004386), (-0.3333, 1.0, -0.004386), (-0.6667, 1.0, -0.004386), (0.6667, -0.7247, 0.4012), (0.3333, -0.7247, 0.4012), (-0.3333, -0.7247, 0.4012), (-0.6667, -0.7247, 0.4012), (0.6667, -0.7247, -0.004386), (0.3333, -0.7247, -0.004386), (-0.3333, -0.7247, -0.004386), (-0.6667, -0.7247, -0.004386), (1.0, 1.0, -0.3734), (1.0, -1.0, -0.3734), (-1.0, -1.0, -0.3734), (-1.0, 1.0, -0.3734), (0.6667, -1.0, -0.3734), (0.3333, -1.0, -0.3734), (-2.096e-07, -1.0, -0.3734), (-0.3333, -1.0, -0.3734), (-0.6667, -1.0, -0.3734), (0.6667, 1.0, -0.3734), (0.3333, 1.0, -0.3734), (1.976e-07, 1.0, -0.3734), (-0.3333, 1.0, -0.3734), (-0.6667, 1.0, -0.3734), (0.6667, -1.0, -0.6224), (0.3333, -1.0, -0.6224), (-1.5e-07, -1.0, -0.6224), (-0.3333, -1.0, -0.6224), (-0.6667, -1.0, -0.6224), (1.0, 1.0, -0.6224), (1.0, -1.0, -0.6224), (-1.0, -1.0, -0.6224), (-1.0, 1.0, -0.6224), (0.6667, 1.0, -0.6224), (0.3333, 1.0, -0.6224), (1.901e-07, 1.0, -0.6224), (-0.3333, 1.0, -0.6224), (-0.6667, 1.0, -0.6224), (-0.3333, -0.759, -0.3734), (-0.6667, -0.759, -0.3734), (-2.096e-07, -0.759, -0.3734), (0.3333, -0.759, -0.3734), (0.6667, -0.759, -0.3734), (0.6667, -0.759, -0.6224), (0.3333, -0.759, -0.6224), (-1.5e-07, -0.759, -0.6224), (-0.3333, -0.759, -0.6224), (-0.6667, -0.759, -0.6224), (1.0, 0.3333, -1.0), (1.0, -0.3333, -1.0), (-1.0, -0.3333, -1.0), (-1.0, 0.3333, -1.0), (1.0, 0.3333, 1.0), (1.0, -0.3333, 1.0), (-1.0, -0.3333, 1.0), (-1.0, 0.3333, 1.0), (-1.0, -0.3333, 0.4012), (-1.0, 0.3333, 0.4012), (1.0, 0.3333, 0.4012), (1.0, -0.3333, 0.4012), (1.0, 0.3333, -0.004386), (1.0, -0.3333, -0.004386), (-1.0, -0.3333, -0.004386), (-1.0, 0.3333, -0.004386), (0.6667, 0.3333, 1.0), (0.6667, -0.3333, 1.0), (0.3333, 0.3333, 1.0), (0.3333, -0.3333, 1.0), (-1.987e-08, 0.3333, 1.0), (-2.782e-07, -0.3333, 1.0), (-0.3333, 0.3333, 1.0), (-0.3333, -0.3333, 1.0), (-0.6667, 0.3333, 1.0), (-0.6667, -0.3333, 1.0), (0.6667, -0.3333, -1.0), (0.6667, 0.3333, -1.0), (0.3333, -0.3333, -1.0), (0.3333, 0.3333, -1.0), (1.987e-08, -0.3333, -1.0), (9.934e-08, 0.3333, -1.0), (-0.3333, -0.3333, -1.0), (-0.3333, 0.3333, -1.0), (-0.6667, -0.3333, -1.0), (-0.6667, 0.3333, -1.0), (-1.0, -0.3333, -0.3734), (-1.0, 0.3333, -0.3734), (1.0, 0.3333, -0.3734), (1.0, -0.3333, -0.3734), (1.0, 0.3333, -0.6224), (1.0, -0.3333, -0.6224), (-1.0, -0.3333, -0.6224), (-1.0, 0.3333, -0.6224), (-1.43, -0.3333, -0.004386), (-1.43, 0.3333, -0.004386), (-1.43, -0.3333, -0.3734), (-1.43, 0.3333, -0.3734), (0.6667, -1.0, -0.7398), (0.3333, -1.0, -0.7398), (-1.219e-07, -1.0, -0.7398), (-0.3333, -1.0, -0.7398), (-0.6667, -1.0, -0.7398), (1.0, 1.0, -0.7398), (1.0, -1.0, -0.7398), (-1.0, -1.0, -0.7398), (-1.0, 1.0, -0.7398), (0.6667, 1.0, -0.7398), (0.3333, 1.0, -0.7398), (1.866e-07, 1.0, -0.7398), (-0.3333, 1.0, -0.7398), (-0.6667, 1.0, -0.7398), (-1.0, -0.3333, -0.7398), (-1.0, 0.3333, -0.7398), (1.0, 0.3333, -0.7398), (1.0, -0.3333, -0.7398), (0.6667, -1.0, -0.6224), (0.3333, -1.0, -0.6224), (-0.3333, -1.0, -0.6224), (-0.6667, -1.0, -0.6224), (0.6667, -1.0, -0.7398), (0.3333, -1.0, -0.7398), (-0.3333, -1.0, -0.7398), (-0.6667, -1.0, -0.7398), (0.6667, -0.8302, -0.6224), (0.3333, -0.8302, -0.6224), (-0.3333, -0.8302, -0.6224), (-0.6667, -0.8302, -0.6224), (0.6667, -0.8302, -0.7398), (0.3333, -0.8302, -0.7398), (-0.3333, -0.8302, -0.7398), (-0.6667, -0.8302, -0.7398)], [], [(136, 25, 2, 104), (127, 108, 6, 35), (113, 107, 5, 9), (45, 35, 6, 10), (111, 109, 7, 11), (163, 20, 3, 158), (30, 40, 11, 7), (117, 111, 11, 15), (50, 45, 10, 14), (115, 113, 9, 13), (141, 115, 13, 65), (72, 50, 14, 66), (139, 117, 15, 67), (40, 55, 15, 11), (8, 12, 51, 36), (36, 51, 52, 37), (37, 52, 53, 38), (38, 53, 54, 39), (39, 54, 55, 40), (65, 13, 46, 68), (68, 46, 47, 69), (69, 47, 48, 70), (70, 48, 49, 71), (71, 49, 50, 72), (13, 9, 41, 46), (46, 41, 56, 60), (47, 42, 43, 48), (48, 43, 44, 49), (45, 50, 63, 59), (4, 8, 36, 26), (26, 36, 37, 27), (27, 37, 38, 28), (28, 38, 39, 29), (29, 39, 40, 30), (155, 0, 16, 159), (159, 16, 17, 160), (160, 17, 18, 161), (161, 18, 19, 162), (162, 19, 20, 163), (9, 5, 31, 41), (41, 31, 32, 42), (42, 32, 33, 43), (43, 33, 34, 44), (44, 34, 35, 45), (107, 119, 31, 5), (119, 121, 32, 31), (121, 123, 33, 32), (123, 125, 34, 33), (125, 127, 35, 34), (103, 1, 21, 128), (128, 21, 22, 130), (130, 22, 23, 132), (132, 23, 24, 134), (134, 24, 25, 136), (60, 56, 57, 61), (62, 58, 59, 63), (41, 42, 57, 56), (49, 44, 58, 62), (47, 46, 60, 61), (42, 47, 61, 57), (44, 45, 59, 58), (50, 49, 62, 63), (54, 76, 77, 55), (53, 75, 76, 54), (52, 74, 75, 53), (51, 73, 74, 52), (12, 64, 73, 51), (72, 82, 101, 93), (78, 68, 96, 97), (69, 70, 94, 95), (84, 65, 68, 78), (145, 139, 67, 86), (82, 72, 66, 85), (143, 141, 65, 84), (55, 77, 67, 15), (167, 143, 84, 156), (154, 82, 85, 157), (165, 145, 86, 158), (156, 84, 78, 150), (82, 154, 175, 171), (151, 79, 80, 152), (152, 80, 81, 153), (178, 100, 101, 179), (76, 90, 91, 77), (75, 89, 90, 76), (74, 88, 89, 75), (73, 87, 88, 74), (64, 83, 87, 73), (77, 91, 86, 67), (100, 92, 93, 101), (99, 94, 92, 100), (98, 95, 94, 99), (97, 96, 95, 98), (68, 69, 95, 96), (71, 72, 93, 92), (80, 79, 98, 99), (70, 71, 92, 94), (81, 80, 99, 100), (157, 85, 144, 164), (164, 144, 145, 165), (155, 83, 142, 166), (166, 142, 143, 167), (83, 64, 140, 142), (142, 140, 141, 143), (85, 66, 138, 144), (144, 138, 139, 145), (19, 135, 137, 20), (135, 134, 136, 137), (18, 133, 135, 19), (133, 132, 134, 135), (17, 131, 133, 18), (131, 130, 132, 133), (16, 129, 131, 17), (129, 128, 130, 131), (0, 102, 129, 16), (102, 103, 128, 129), (29, 30, 126, 124), (124, 126, 127, 125), (28, 29, 124, 122), (122, 124, 125, 123), (27, 28, 122, 120), (120, 122, 123, 121), (26, 27, 120, 118), (118, 120, 121, 119), (4, 26, 118, 106), (106, 118, 119, 107), (66, 14, 116, 138), (117, 139, 149, 147), (64, 12, 114, 140), (140, 114, 115, 141), (12, 8, 112, 114), (114, 112, 113, 115), (14, 10, 110, 116), (116, 110, 111, 117), (10, 6, 108, 110), (110, 108, 109, 111), (8, 4, 106, 112), (112, 106, 107, 113), (30, 7, 109, 126), (126, 109, 108, 127), (20, 137, 105, 3), (137, 136, 104, 105), (148, 146, 147, 149), (138, 116, 146, 148), (116, 117, 147, 146), (139, 138, 148, 149), (102, 166, 167, 103), (0, 155, 166, 102), (104, 164, 165, 105), (2, 157, 164, 104), (24, 153, 154, 25), (23, 152, 153, 24), (22, 151, 152, 23), (21, 150, 151, 22), (1, 156, 150, 21), (105, 165, 158, 3), (25, 154, 157, 2), (103, 167, 156, 1), (90, 162, 163, 91), (89, 161, 162, 90), (88, 160, 161, 89), (87, 159, 160, 88), (83, 155, 159, 87), (91, 163, 158, 86), (171, 175, 183, 179), (173, 172, 180, 181), (154, 153, 174, 175), (150, 78, 168, 172), (176, 97, 98, 177), (151, 150, 172, 173), (153, 81, 170, 174), (79, 151, 173, 169), (180, 176, 177, 181), (182, 178, 179, 183), (169, 173, 181, 177), (175, 174, 182, 183), (174, 170, 178, 182), (172, 168, 176, 180)])
me_cube_009.materials.append(mat_material_009)
me_cube_009.use_remesh_preserve_volume = False
me_cube_009.use_remesh_preserve_attributes = False
me_cube_009.use_mirror_vertex_groups = False
me_cube_009.update()
me_cube_008 = bpy.data.meshes.new('Cube.008')
me_cube_008.from_pydata([(-0.01587, -0.2, 0.2146), (-0.381, -0.2, 3.108), (-0.01587, 0.2, 0.2146), (-0.381, 0.2, 3.108), (0.381, -0.2, 0.2647), (0.01587, -0.2, 3.158), (0.381, 0.2, 0.2647), (0.01587, 0.2, 3.158)], [], [(0, 1, 3, 2), (2, 3, 7, 6), (6, 7, 5, 4), (4, 5, 1, 0), (2, 6, 4, 0), (7, 3, 1, 5)])
me_cube_008.materials.append(mat_material_008)
me_cube_008.use_remesh_preserve_volume = False
me_cube_008.use_remesh_preserve_attributes = False
me_cube_008.use_mirror_vertex_groups = False
me_cube_008.update()
me_cube_007 = bpy.data.meshes.new('Cube.007')
me_cube_007.from_pydata([(1.618, -0.3646, 5.186), (1.927, -0.3646, 2.738), (-2.276, -0.3646, 2.208), (-2.584, -0.3646, 4.655), (1.618, -0.3416, 5.186), (1.927, -0.3416, 2.738), (-2.276, -0.3416, 2.208), (-2.584, -0.3416, 4.655)], [], [(1, 0, 3, 2), (5, 6, 7, 4), (0, 1, 5, 4), (2, 3, 7, 6), (3, 0, 4, 7), (1, 2, 6, 5)])
_uv = me_cube_007.uv_layers.new(name='UVMap')
_uv.uv.foreach_set('vector', [0.2062, -0.01216, 0.7829, -0.01216, 0.7829, 0.9919, 0.2062, 0.9919, 0.2062, -0.01216, 0.2062, 0.9919, -0.3705, 0.9919, -0.3705, -0.01215, 0.7936, 1.157, 0.7936, 0.5726, 0.799, 0.5726, 0.799, 1.157, 0.7936, 0.5726, 0.7936, -0.01216, 0.799, -0.01216, 0.799, 0.5726, 0.7829, 0.9919, 0.7829, -0.01215, 0.7882, -0.01216, 0.7882, 0.9919, 0.7882, 0.9919, 0.7882, -0.01215, 0.7936, -0.01216, 0.7936, 0.9919])
me_cube_007.materials.append(mat_material_007)
me_cube_007.use_remesh_preserve_volume = False
me_cube_007.use_remesh_preserve_attributes = False
me_cube_007.use_mirror_vertex_groups = False
me_cube_007.update()
me_cube_006 = bpy.data.meshes.new('Cube.006')
me_cube_006.from_pydata([(1.774, -0.3416, 5.387), (1.774, -0.1894, 5.387), (2.128, -0.3416, 2.582), (2.128, -0.1894, 2.582), (-2.432, -0.1894, 2.006), (-2.786, -0.1894, 4.812), (-2.432, -0.3416, 2.006), (-2.786, -0.3416, 4.812)], [], [(2, 0, 7, 6), (3, 2, 6, 4), (3, 1, 0, 2), (6, 7, 5, 4), (1, 3, 4, 5), (1, 5, 7, 0)])
me_cube_006.materials.append(mat_material_008)
me_cube_006.use_remesh_preserve_volume = False
me_cube_006.use_remesh_preserve_attributes = False
me_cube_006.use_mirror_vertex_groups = False
me_cube_006.update()
me_cube_005 = bpy.data.meshes.new('Cube.005')
me_cube_005.from_pydata([(-1.038, -1.038, 0.2033), (-1.03, 1.032, 0.2033), (1.038, -1.038, 0.2085), (1.043, 1.032, 0.1911), (-1.038, -1.038, -0.01332), (-1.038, -1.038, 0.1221), (-1.038, -0.6228, 0.2067), (-1.046, -0.2236, 0.2301), (-1.038, 0.2076, 0.2043), (-1.037, 0.6126, 0.2161), (-0.9874, 1.028, 0.1016), (-1.032, 1.006, -0.09387), (-0.8313, 1.035, -0.2721), (0.3261, 1.017, -0.2906), (-0.1807, 1.037, -0.1903), (-0.4656, 1.037, -0.2318), (-0.5926, 1.023, 0.2287), (-0.2076, 1.038, 0.2089), (0.2149, 1.028, 0.2163), (0.6253, 1.038, 0.2134), (1.05, 1.034, 0.1048), (1.051, 1.02, -0.01487), (1.069, 1.0, -0.1937), (1.038, 0.6228, 0.1972), (1.038, 0.2076, 0.2106), (1.036, -0.2087, 0.2104), (1.038, -0.6228, 0.2075), (1.038, -1.038, 0.1242), (1.038, -1.038, -0.02529), (1.038, -1.038, -0.1109), (0.6228, -1.038, 0.263), (0.2076, -1.038, 0.2652), (-0.2076, -1.038, 0.2042), (-0.6228, -1.038, 0.2054), (0.6216, 0.6194, 0.2831), (0.6101, 0.1982, 0.2976), (0.5227, -0.2812, 0.3792), (0.6221, -0.6233, 0.2589), (0.1761, 0.5307, 0.4283), (0.205, 0.1999, 0.3145), (0.2019, -0.2118, 0.2249), (0.2076, -0.6228, 0.2754), (-0.2178, 0.6066, 0.2714), (-0.2096, 0.2072, 0.3226), (-0.2114, -0.2155, 0.2719), (-0.2076, -0.6228, 0.2776), (-0.6771, 0.5178, 0.4409), (-0.6499, 0.1882, 0.3533), (-0.6823, -0.33, 0.3945), (-0.628, -0.6334, 0.2813), (-0.5986, 0.6154, -0.1994), (-0.6228, 0.2076, -0.1863), (-0.6271, -0.2164, -0.1937), (-0.6228, -0.6228, -0.2015), (-0.2076, 0.6228, -0.183), (-0.2076, 0.2076, -0.1958), (-0.2076, -0.2076, -0.1932), (-0.2076, -0.6228, -0.1983), (0.2173, 0.6177, -0.1961), (0.2076, 0.2076, -0.1726), (0.2076, -0.2076, -0.1965), (0.2076, -0.6228, -0.1945), (0.6413, 0.6264, -0.2036), (0.6228, 0.2076, -0.1757), (0.6081, -0.2184, -0.1565), (0.6228, -0.6228, -0.1926), (0.6228, -1.038, -0.1097), (0.2076, -1.038, -0.02797), (-0.2076, -1.038, -0.1401), (-0.6228, -1.038, -0.1845), (0.6228, -1.038, -0.03128), (0.2076, -1.038, 0.04253), (-0.2076, -1.038, -0.05985), (-0.6228, -1.038, -0.05825), (0.6228, -1.038, 0.132), (0.2076, -1.038, 0.1246), (-0.2076, -1.038, 0.126), (-0.6228, -1.038, 0.1281), (1.038, 0.2076, -0.1455), (1.038, -0.2076, -0.1204), (1.038, -0.6228, -0.2258), (1.042, 0.6181, -0.08675), (1.038, 0.2076, -0.02309), (1.034, -0.2106, -0.01652), (1.038, -0.6228, -0.03552), (1.039, 0.6214, 0.04407), (1.038, 0.2076, 0.06041), (1.027, -0.2155, 0.07399), (1.038, -0.6228, 0.05577), (1.038, 0.6228, 0.1236), (1.038, 0.2076, 0.1221), (1.034, -0.2107, 0.1366), (1.038, -0.6228, 0.1284), (-0.5594, 1.035, -0.131), (-0.1828, 1.035, -0.1147), (0.2371, 1.033, -0.1302), (0.7763, 1.049, -0.2742), (-0.6009, 1.034, -0.0425), (-0.1944, 1.038, -0.03784), (0.2566, 1.035, -0.05373), (0.7319, 1.044, -0.149), (-0.5885, 1.033, 0.03404), (-0.2044, 1.038, 0.04961), (0.2367, 1.036, 0.03255), (0.6621, 1.042, 0.005951), (-0.5767, 1.035, 0.1159), (-0.2076, 1.038, 0.1236), (0.2434, 1.028, 0.1206), (0.6258, 1.039, 0.1233), (-1.038, 0.2076, -0.03846), (-1.011, 0.6184, -0.1438), (-1.038, -0.6228, -0.1455), (-1.04, -0.2122, 0.006226), (-1.038, 0.2076, 0.04193), (-1.042, 0.6181, -0.06094), (-1.038, -0.6228, 0.07231), (-1.044, -0.2208, 0.09225), (-1.038, 0.2076, 0.1356), (-1.039, 0.614, 0.135), (-0.9495, -0.9495, 0.1234), (-0.8922, 0.946, 0.1079), (0.9471, -0.9505, 0.1286), (0.9773, 0.9508, 0.04641), (-0.9263, -0.9379, -0.0109), (-0.932, -0.932, 0.1239), (-0.9267, -0.6194, 0.1036), (-0.9437, -0.2461, 0.1631), (-0.9236, 0.2063, 0.1122), (-0.9341, 0.6143, 0.1217), (-0.9336, 0.9145, 0.09893), (-0.8528, 0.921, -0.1021), (-0.8791, 0.927, -0.2264), (0.244, 0.9462, -0.1832), (-0.1803, 0.9274, -0.0836), (-0.6174, 0.9261, -0.09159), (-0.6196, 0.9055, 0.1347), (-0.2068, 0.9273, 0.1262), (0.2116, 0.9013, 0.1631), (0.6819, 0.9364, 0.03272), (0.9454, 0.924, 0.1323), (0.9481, 0.9249, 0.03014), (0.9796, 0.9242, -0.2428), (0.9275, 0.6199, 0.1043), (0.9275, 0.2105, 0.1076), (0.8973, -0.2308, 0.1619), (0.9275, -0.6257, 0.1149), (0.932, -0.932, 0.1302), (0.932, -0.932, -0.02642), (0.9383, -0.9259, -0.1089), (0.6167, -0.9338, 0.1549), (0.21, -0.932, 0.1463), (-0.2054, -0.9249, 0.1065), (-0.6194, -0.9267, 0.1067), (0.6208, 0.6113, 0.1153), (0.6062, 0.2066, 0.1256), (0.6047, -0.2177, 0.08379), (0.6155, -0.6299, 0.1099), (0.2023, 0.5988, 0.1428), (0.2012, 0.2114, 0.1342), (0.1897, -0.2138, 0.09616), (0.2063, -0.6266, 0.1051), (-0.2128, 0.5904, 0.1442), (-0.2134, 0.2068, 0.1465), (-0.2204, -0.2139, 0.1234), (-0.2089, -0.6173, 0.1112), (-0.6213, 0.6084, 0.1093), (-0.625, 0.1725, 0.2047), (-0.6294, -0.2406, 0.1692), (-0.6169, -0.6186, 0.127), (-0.6221, 0.5959, -0.001175), (-0.6228, 0.2076, -0.04925), (-0.6245, -0.211, -0.04097), (-0.6228, -0.6228, -0.04064), (-0.2045, 0.6244, -0.0499), (-0.2076, 0.2076, -0.04711), (-0.2076, -0.2076, -0.05216), (-0.2076, -0.6228, -0.04755), (0.219, 0.6191, -0.04091), (0.2076, 0.2076, -0.03248), (0.2071, -0.208, -0.05224), (0.2076, -0.6228, -0.04096), (0.6389, 0.6259, -0.05471), (0.6212, 0.2064, -0.03186), (0.6182, -0.211, -0.03019), (0.6204, -0.6246, -0.03588), (0.6228, -0.888, -0.1048), (0.2076, -0.888, -0.03077), (-0.2076, -0.888, -0.1363), (-0.6228, -0.888, -0.1777), (0.6228, -0.888, -0.02659), (0.2076, -0.888, 0.05263), (-0.2076, -0.888, -0.05255), (-0.6228, -0.888, -0.0529), (0.6228, -0.888, 0.1282), (0.2076, -0.888, 0.1221), (-0.2076, -0.888, 0.133), (-0.6228, -0.888, 0.1313), (0.888, 0.2076, -0.1536), (0.8833, -0.2111, -0.1059), (0.888, -0.6228, -0.2171), (0.8937, 0.6203, -0.09935), (0.888, 0.2076, -0.02066), (0.882, -0.212, -0.02404), (0.888, -0.6228, -0.02986), (0.8883, 0.6225, 0.04244), (0.888, 0.2076, 0.06298), (0.8731, -0.2185, 0.06677), (0.888, -0.6228, 0.05825), (0.888, 0.6228, 0.1222), (0.8879, 0.2075, 0.1241), (0.8432, -0.2405, 0.1977), (0.8874, -0.6233, 0.135), (-0.5781, 0.8844, -0.1207), (-0.1897, 0.8878, -0.115), (0.2287, 0.885, -0.1109), (0.6517, 0.8887, -0.1094), (-0.5918, 0.8853, -0.02626), (-0.1977, 0.8875, -0.03561), (0.229, 0.8701, -0.0239), (0.628, 0.8883, -0.03795), (-0.614, 0.8835, 0.04904), (-0.2072, 0.888, 0.05546), (0.24, 0.8627, 0.06595), (0.6835, 0.8949, -0.02257), (-0.624, 0.8501, 0.1804), (-0.2076, 0.8874, 0.1402), (0.2084, 0.8473, 0.2023), (0.6704, 0.8961, 0.07864), (-0.888, 0.2076, -0.0257), (-0.8811, 0.6151, -0.139), (-0.888, -0.6228, -0.1428), (-0.8944, -0.2208, 0.01436), (-0.888, 0.2076, 0.05423), (-0.8712, 0.6209, -0.04773), (-0.888, -0.6228, 0.08059), (-0.9086, -0.2499, 0.1173), (-0.8894, 0.2066, 0.1379), (-0.9027, 0.6004, 0.1566)], [], [(118, 9, 1, 10), (108, 19, 3, 20), (92, 26, 2, 27), (77, 33, 0, 5), (49, 6, 0, 33), (26, 37, 30, 2), (37, 41, 31, 30), (41, 45, 32, 31), (45, 49, 33, 32), (3, 19, 34, 23), (23, 34, 35, 24), (24, 35, 36, 25), (25, 36, 37, 26), (19, 18, 38, 34), (34, 38, 39, 35), (35, 39, 40, 36), (36, 40, 41, 37), (18, 17, 42, 38), (38, 42, 43, 39), (39, 43, 44, 40), (40, 44, 45, 41), (17, 16, 46, 42), (42, 46, 47, 43), (43, 47, 48, 44), (44, 48, 49, 45), (16, 1, 9, 46), (46, 9, 8, 47), (47, 8, 7, 48), (48, 7, 6, 49), (15, 14, 54, 50), (50, 54, 55, 51), (51, 55, 56, 52), (52, 56, 57, 53), (14, 13, 58, 54), (54, 58, 59, 55), (55, 59, 60, 56), (56, 60, 61, 57), (58, 62, 63, 59), (59, 63, 64, 60), (60, 64, 65, 61), (73, 77, 5, 4), (29, 28, 70, 66), (66, 70, 71, 67), (67, 71, 72, 68), (28, 27, 74, 70), (70, 74, 75, 71), (71, 75, 76, 72), (72, 76, 77, 73), (27, 2, 30, 74), (74, 30, 31, 75), (75, 31, 32, 76), (76, 32, 33, 77), (84, 88, 28, 29), (88, 92, 27, 28), (78, 82, 83, 79), (79, 83, 84, 80), (22, 21, 85, 81), (81, 85, 86, 82), (82, 86, 87, 83), (83, 87, 88, 84), (21, 20, 89, 85), (85, 89, 90, 86), (86, 90, 91, 87), (87, 91, 92, 88), (20, 3, 23, 89), (89, 23, 24, 90), (90, 24, 25, 91), (91, 25, 26, 92), (100, 104, 21, 22), (104, 108, 20, 21), (15, 93, 94, 14), (14, 94, 95, 13), (93, 97, 98, 94), (94, 98, 99, 95), (95, 99, 100, 96), (12, 11, 101, 97), (97, 101, 102, 98), (98, 102, 103, 99), (99, 103, 104, 100), (11, 10, 105, 101), (101, 105, 106, 102), (102, 106, 107, 103), (103, 107, 108, 104), (10, 1, 16, 105), (105, 16, 17, 106), (106, 17, 18, 107), (107, 18, 19, 108), (73, 69, 68, 72), (110, 114, 11, 12), (114, 118, 10, 11), (109, 113, 114, 110), (4, 5, 115, 111), (111, 115, 116, 112), (112, 116, 117, 113), (113, 117, 118, 114), (5, 0, 6, 115), (115, 6, 7, 116), (116, 7, 8, 117), (117, 8, 9, 118), (237, 129, 120, 128), (227, 139, 122, 138), (211, 146, 121, 145), (196, 124, 119, 152), (168, 152, 119, 125), (145, 121, 149, 156), (156, 149, 150, 160), (160, 150, 151, 164), (164, 151, 152, 168), (122, 142, 153, 138), (142, 143, 154, 153), (143, 144, 155, 154), (144, 145, 156, 155), (138, 153, 157, 137), (153, 154, 158, 157), (154, 155, 159, 158), (155, 156, 160, 159), (137, 157, 161, 136), (157, 158, 162, 161), (158, 159, 163, 162), (159, 160, 164, 163), (136, 161, 165, 135), (161, 162, 166, 165), (162, 163, 167, 166), (163, 164, 168, 167), (135, 165, 128, 120), (165, 166, 127, 128), (166, 167, 126, 127), (167, 168, 125, 126), (134, 169, 173, 133), (169, 170, 174, 173), (170, 171, 175, 174), (171, 172, 176, 175), (133, 173, 177, 132), (173, 174, 178, 177), (174, 175, 179, 178), (175, 176, 180, 179), (177, 178, 182, 181), (178, 179, 183, 182), (179, 180, 184, 183), (192, 123, 124, 196), (148, 185, 189, 147), (185, 186, 190, 189), (186, 187, 191, 190), (147, 189, 193, 146), (189, 190, 194, 193), (190, 191, 195, 194), (191, 192, 196, 195), (146, 193, 149, 121), (193, 194, 150, 149), (194, 195, 151, 150), (195, 196, 152, 151), (203, 148, 147, 207), (207, 147, 146, 211), (197, 198, 202, 201), (198, 199, 203, 202), (141, 200, 204, 140), (200, 201, 205, 204), (201, 202, 206, 205), (202, 203, 207, 206), (140, 204, 208, 139), (204, 205, 209, 208), (205, 206, 210, 209), (206, 207, 211, 210), (139, 208, 142, 122), (208, 209, 143, 142), (209, 210, 144, 143), (210, 211, 145, 144), (219, 141, 140, 223), (223, 140, 139, 227), (134, 133, 213, 212), (133, 132, 214, 213), (212, 213, 217, 216), (213, 214, 218, 217), (214, 215, 219, 218), (131, 216, 220, 130), (216, 217, 221, 220), (217, 218, 222, 221), (218, 219, 223, 222), (130, 220, 224, 129), (220, 221, 225, 224), (221, 222, 226, 225), (222, 223, 227, 226), (129, 224, 135, 120), (224, 225, 136, 135), (225, 226, 137, 136), (226, 227, 138, 137), (192, 191, 187, 188), (229, 131, 130, 233), (233, 130, 129, 237), (228, 229, 233, 232), (123, 230, 234, 124), (230, 231, 235, 234), (231, 232, 236, 235), (232, 233, 237, 236), (124, 234, 125, 119), (234, 235, 126, 125), (235, 236, 127, 126), (236, 237, 128, 127), (15, 50, 169, 134), (50, 51, 170, 169), (51, 52, 171, 170), (52, 53, 172, 171), (58, 13, 132, 177), (63, 62, 181, 182), (64, 63, 182, 183), (65, 64, 183, 184), (53, 57, 176, 172), (57, 61, 180, 176), (62, 58, 177, 181), (61, 65, 184, 180), (29, 66, 185, 148), (66, 67, 186, 185), (67, 68, 187, 186), (73, 4, 123, 192), (69, 73, 192, 188), (78, 79, 198, 197), (79, 80, 199, 198), (84, 29, 148, 203), (22, 81, 200, 141), (81, 82, 201, 200), (82, 78, 197, 201), (80, 84, 203, 199), (95, 96, 215, 214), (100, 22, 141, 219), (12, 97, 216, 131), (93, 15, 134, 212), (13, 95, 214, 132), (97, 93, 212, 216), (96, 100, 219, 215), (110, 12, 131, 229), (109, 110, 229, 228), (4, 111, 230, 123), (111, 112, 231, 230), (112, 113, 232, 231), (68, 69, 188, 187), (113, 109, 228, 232)])
me_cube_005.materials.append(mat_material_006)
me_cube_005.use_remesh_preserve_volume = False
me_cube_005.use_remesh_preserve_attributes = False
me_cube_005.use_mirror_vertex_groups = False
me_cube_005.update()
me_plane_001 = bpy.data.meshes.new('Plane.001')
me_plane_001.from_pydata([(-1.0, -1.0, 0.0), (1.0, -1.0, 0.0), (-1.0, 1.0, 0.0), (1.0, 1.0, 0.0)], [], [(0, 1, 3, 2)])
me_plane_001.materials.append(mat_material_005)
me_plane_001.use_remesh_preserve_volume = False
me_plane_001.use_remesh_preserve_attributes = False
me_plane_001.use_mirror_vertex_groups = False
me_plane_001.update()
me_cube_014 = bpy.data.meshes.new('Cube.014')
me_cube_014.from_pydata([(1.0, 1.0, -1.0), (1.0, -1.0, -1.0), (-1.0, -1.0, -1.0), (-1.0, 1.0, -1.0), (1.0, 1.0, 1.0), (1.0, -1.0, 1.0), (-1.0, -1.0, 1.0), (-1.0, 1.0, 1.0), (1.0, 1.0, 0.4012), (1.0, -1.0, 0.4012), (-1.0, -1.0, 0.4012), (-1.0, 1.0, 0.4012), (1.0, 1.0, -0.004386), (1.0, -1.0, -0.004386), (-1.0, -1.0, -0.004386), (-1.0, 1.0, -0.004386), (0.6667, 1.0, -1.0), (0.3333, 1.0, -1.0), (1.788e-07, 1.0, -1.0), (-0.3333, 1.0, -1.0), (-0.6667, 1.0, -1.0), (0.6667, -1.0, -1.0), (0.3333, -1.0, -1.0), (-5.96e-08, -1.0, -1.0), (-0.3333, -1.0, -1.0), (-0.6667, -1.0, -1.0), (0.6667, 1.0, 1.0), (0.3333, 1.0, 1.0), (2.384e-07, 1.0, 1.0), (-0.3333, 1.0, 1.0), (-0.6667, 1.0, 1.0), (0.6667, -1.0, 1.0), (0.3333, -1.0, 1.0), (-5.364e-07, -1.0, 1.0), (-0.3333, -1.0, 1.0), (-0.6667, -1.0, 1.0), (0.6667, 1.0, 0.4012), (0.3333, 1.0, 0.4012), (2.682e-07, 1.0, 0.4012), (-0.3333, 1.0, 0.4012), (-0.6667, 1.0, 0.4012), (0.6667, -1.0, 0.4012), (0.3333, -1.0, 0.4012), (-3.874e-07, -1.0, 0.4012), (-0.3333, -1.0, 0.4012), (-0.6667, -1.0, 0.4012), (0.6667, -1.0, -0.004386), (0.3333, -1.0, -0.004386), (-2.98e-07, -1.0, -0.004386), (-0.3333, -1.0, -0.004386), (-0.6667, -1.0, -0.004386), (0.6667, 1.0, -0.004386), (0.3333, 1.0, -0.004386), (2.086e-07, 1.0, -0.004386), (-0.3333, 1.0, -0.004386), (-0.6667, 1.0, -0.004386), (0.6667, -0.7247, 0.4012), (0.3333, -0.7247, 0.4012), (-0.3333, -0.7247, 0.4012), (-0.6667, -0.7247, 0.4012), (0.6667, -0.7247, -0.004386), (0.3333, -0.7247, -0.004386), (-0.3333, -0.7247, -0.004386), (-0.6667, -0.7247, -0.004386), (1.0, 1.0, -0.3734), (1.0, -1.0, -0.3734), (-1.0, -1.0, -0.3734), (-1.0, 1.0, -0.3734), (0.6667, -1.0, -0.3734), (0.3333, -1.0, -0.3734), (-2.096e-07, -1.0, -0.3734), (-0.3333, -1.0, -0.3734), (-0.6667, -1.0, -0.3734), (0.6667, 1.0, -0.3734), (0.3333, 1.0, -0.3734), (1.976e-07, 1.0, -0.3734), (-0.3333, 1.0, -0.3734), (-0.6667, 1.0, -0.3734), (0.6667, -1.0, -0.6224), (0.3333, -1.0, -0.6224), (-1.5e-07, -1.0, -0.6224), (-0.3333, -1.0, -0.6224), (-0.6667, -1.0, -0.6224), (1.0, 1.0, -0.6224), (1.0, -1.0, -0.6224), (-1.0, -1.0, -0.6224), (-1.0, 1.0, -0.6224), (0.6667, 1.0, -0.6224), (0.3333, 1.0, -0.6224), (1.901e-07, 1.0, -0.6224), (-0.3333, 1.0, -0.6224), (-0.6667, 1.0, -0.6224), (-0.3333, -0.759, -0.3734), (-0.6667, -0.759, -0.3734), (-2.096e-07, -0.759, -0.3734), (0.3333, -0.759, -0.3734), (0.6667, -0.759, -0.3734), (0.6667, -0.759, -0.6224), (0.3333, -0.759, -0.6224), (-1.5e-07, -0.759, -0.6224), (-0.3333, -0.759, -0.6224), (-0.6667, -0.759, -0.6224), (1.0, 0.3333, -1.0), (1.0, -0.3333, -1.0), (-1.0, -0.3333, -1.0), (-1.0, 0.3333, -1.0), (1.0, 0.3333, 1.0), (1.0, -0.3333, 1.0), (-1.0, -0.3333, 1.0), (-1.0, 0.3333, 1.0), (-1.0, -0.3333, 0.4012), (-1.0, 0.3333, 0.4012), (1.0, 0.3333, 0.4012), (1.0, -0.3333, 0.4012), (1.0, 0.3333, -0.004386), (1.0, -0.3333, -0.004386), (-1.0, -0.3333, -0.004386), (-1.0, 0.3333, -0.004386), (0.6667, 0.3333, 1.0), (0.6667, -0.3333, 1.0), (0.3333, 0.3333, 1.0), (0.3333, -0.3333, 1.0), (-1.987e-08, 0.3333, 1.0), (-2.782e-07, -0.3333, 1.0), (-0.3333, 0.3333, 1.0), (-0.3333, -0.3333, 1.0), (-0.6667, 0.3333, 1.0), (-0.6667, -0.3333, 1.0), (0.6667, -0.3333, -1.0), (0.6667, 0.3333, -1.0), (0.3333, -0.3333, -1.0), (0.3333, 0.3333, -1.0), (1.987e-08, -0.3333, -1.0), (9.934e-08, 0.3333, -1.0), (-0.3333, -0.3333, -1.0), (-0.3333, 0.3333, -1.0), (-0.6667, -0.3333, -1.0), (-0.6667, 0.3333, -1.0), (-1.0, -0.3333, -0.3734), (-1.0, 0.3333, -0.3734), (1.0, 0.3333, -0.3734), (1.0, -0.3333, -0.3734), (1.0, 0.3333, -0.6224), (1.0, -0.3333, -0.6224), (-1.0, -0.3333, -0.6224), (-1.0, 0.3333, -0.6224), (-1.43, -0.3333, -0.004386), (-1.43, 0.3333, -0.004386), (-1.43, -0.3333, -0.3734), (-1.43, 0.3333, -0.3734)], [], [(136, 25, 2, 104), (127, 108, 6, 35), (113, 107, 5, 9), (45, 35, 6, 10), (111, 109, 7, 11), (91, 20, 3, 86), (30, 40, 11, 7), (117, 111, 11, 15), (50, 45, 10, 14), (115, 113, 9, 13), (141, 115, 13, 65), (72, 50, 14, 66), (139, 117, 15, 67), (40, 55, 15, 11), (8, 12, 51, 36), (36, 51, 52, 37), (37, 52, 53, 38), (38, 53, 54, 39), (39, 54, 55, 40), (65, 13, 46, 68), (68, 46, 47, 69), (69, 47, 48, 70), (70, 48, 49, 71), (71, 49, 50, 72), (13, 9, 41, 46), (46, 41, 56, 60), (47, 42, 43, 48), (48, 43, 44, 49), (45, 50, 63, 59), (4, 8, 36, 26), (26, 36, 37, 27), (27, 37, 38, 28), (28, 38, 39, 29), (29, 39, 40, 30), (83, 0, 16, 87), (87, 16, 17, 88), (88, 17, 18, 89), (89, 18, 19, 90), (90, 19, 20, 91), (9, 5, 31, 41), (41, 31, 32, 42), (42, 32, 33, 43), (43, 33, 34, 44), (44, 34, 35, 45), (107, 119, 31, 5), (119, 121, 32, 31), (121, 123, 33, 32), (123, 125, 34, 33), (125, 127, 35, 34), (103, 1, 21, 128), (128, 21, 22, 130), (130, 22, 23, 132), (132, 23, 24, 134), (134, 24, 25, 136), (60, 56, 57, 61), (62, 58, 59, 63), (41, 42, 57, 56), (49, 44, 58, 62), (47, 46, 60, 61), (42, 47, 61, 57), (44, 45, 59, 58), (50, 49, 62, 63), (54, 76, 77, 55), (53, 75, 76, 54), (52, 74, 75, 53), (51, 73, 74, 52), (12, 64, 73, 51), (72, 82, 101, 93), (82, 81, 100, 101), (78, 68, 96, 97), (69, 70, 94, 95), (84, 65, 68, 78), (145, 139, 67, 86), (82, 72, 66, 85), (143, 141, 65, 84), (55, 77, 67, 15), (103, 143, 84, 1), (25, 82, 85, 2), (105, 145, 86, 3), (1, 84, 78, 21), (21, 78, 79, 22), (22, 79, 80, 23), (23, 80, 81, 24), (24, 81, 82, 25), (76, 90, 91, 77), (75, 89, 90, 76), (74, 88, 89, 75), (73, 87, 88, 74), (64, 83, 87, 73), (77, 91, 86, 67), (100, 92, 93, 101), (99, 94, 92, 100), (98, 95, 94, 99), (97, 96, 95, 98), (68, 69, 95, 96), (79, 78, 97, 98), (71, 72, 93, 92), (80, 79, 98, 99), (70, 71, 92, 94), (81, 80, 99, 100), (2, 85, 144, 104), (104, 144, 145, 105), (0, 83, 142, 102), (102, 142, 143, 103), (83, 64, 140, 142), (142, 140, 141, 143), (85, 66, 138, 144), (144, 138, 139, 145), (19, 135, 137, 20), (135, 134, 136, 137), (18, 133, 135, 19), (133, 132, 134, 135), (17, 131, 133, 18), (131, 130, 132, 133), (16, 129, 131, 17), (129, 128, 130, 131), (0, 102, 129, 16), (102, 103, 128, 129), (29, 30, 126, 124), (124, 126, 127, 125), (28, 29, 124, 122), (122, 124, 125, 123), (27, 28, 122, 120), (120, 122, 123, 121), (26, 27, 120, 118), (118, 120, 121, 119), (4, 26, 118, 106), (106, 118, 119, 107), (66, 14, 116, 138), (117, 139, 149, 147), (64, 12, 114, 140), (140, 114, 115, 141), (12, 8, 112, 114), (114, 112, 113, 115), (14, 10, 110, 116), (116, 110, 111, 117), (10, 6, 108, 110), (110, 108, 109, 111), (8, 4, 106, 112), (112, 106, 107, 113), (30, 7, 109, 126), (126, 109, 108, 127), (20, 137, 105, 3), (137, 136, 104, 105), (148, 146, 147, 149), (138, 116, 146, 148), (116, 117, 147, 146), (139, 138, 148, 149)])
me_cube_014.materials.append(mat_material_014)
me_cube_014.use_remesh_preserve_volume = False
me_cube_014.use_remesh_preserve_attributes = False
me_cube_014.use_mirror_vertex_groups = False
me_cube_014.update()
me_cube_013 = bpy.data.meshes.new('Cube.013')
me_cube_013.from_pydata([(-0.01587, -0.2, 0.2146), (-0.381, -0.2, 3.108), (-0.01587, 0.2, 0.2146), (-0.381, 0.2, 3.108), (0.381, -0.2, 0.2647), (0.01587, -0.2, 3.158), (0.381, 0.2, 0.2647), (0.01587, 0.2, 3.158)], [], [(0, 1, 3, 2), (2, 3, 7, 6), (6, 7, 5, 4), (4, 5, 1, 0), (2, 6, 4, 0), (7, 3, 1, 5)])
me_cube_013.materials.append(mat_material_013)
me_cube_013.use_remesh_preserve_volume = False
me_cube_013.use_remesh_preserve_attributes = False
me_cube_013.use_mirror_vertex_groups = False
me_cube_013.update()
me_cube_012 = bpy.data.meshes.new('Cube.012')
me_cube_012.from_pydata([(1.618, -0.3646, 5.186), (1.927, -0.3646, 2.738), (-2.276, -0.3646, 2.208), (-2.584, -0.3646, 4.655), (1.618, -0.3416, 5.186), (1.927, -0.3416, 2.738), (-2.276, -0.3416, 2.208), (-2.584, -0.3416, 4.655)], [], [(1, 0, 3, 2), (5, 6, 7, 4), (0, 1, 5, 4), (2, 3, 7, 6), (3, 0, 4, 7), (1, 2, 6, 5)])
_uv = me_cube_012.uv_layers.new(name='UVMap')
_uv.uv.foreach_set('vector', [0.2062, -0.01216, 0.7829, -0.01216, 0.7829, 0.9919, 0.2062, 0.9919, 0.2062, -0.01216, 0.2062, 0.9919, -0.3705, 0.9919, -0.3705, -0.01215, 0.7936, 1.157, 0.7936, 0.5726, 0.799, 0.5726, 0.799, 1.157, 0.7936, 0.5726, 0.7936, -0.01216, 0.799, -0.01216, 0.799, 0.5726, 0.7829, 0.9919, 0.7829, -0.01215, 0.7882, -0.01216, 0.7882, 0.9919, 0.7882, 0.9919, 0.7882, -0.01215, 0.7936, -0.01216, 0.7936, 0.9919])
me_cube_012.materials.append(mat_material_012)
me_cube_012.use_remesh_preserve_volume = False
me_cube_012.use_remesh_preserve_attributes = False
me_cube_012.use_mirror_vertex_groups = False
me_cube_012.update()
me_cube_011 = bpy.data.meshes.new('Cube.011')
me_cube_011.from_pydata([(1.774, -0.3416, 5.387), (1.774, -0.1894, 5.387), (2.128, -0.3416, 2.582), (2.128, -0.1894, 2.582), (-2.432, -0.1894, 2.006), (-2.786, -0.1894, 4.812), (-2.432, -0.3416, 2.006), (-2.786, -0.3416, 4.812)], [], [(2, 0, 7, 6), (3, 2, 6, 4), (3, 1, 0, 2), (6, 7, 5, 4), (1, 3, 4, 5), (1, 5, 7, 0)])
me_cube_011.materials.append(mat_material_013)
me_cube_011.use_remesh_preserve_volume = False
me_cube_011.use_remesh_preserve_attributes = False
me_cube_011.use_mirror_vertex_groups = False
me_cube_011.update()
me_cube_010 = bpy.data.meshes.new('Cube.010')
me_cube_010.from_pydata([(-1.038, -1.038, 0.2033), (-1.038, 1.038, 0.2033), (1.038, -1.038, 0.2033), (1.038, 1.038, 0.2033), (-1.038, -1.038, -0.01332), (-1.038, -1.038, 0.122), (-1.038, -0.6228, 0.2033), (-1.038, -0.2076, 0.2033), (-1.038, 0.2076, 0.2033), (-1.038, 0.6228, 0.2033), (-1.038, 1.038, 0.122), (-1.038, 1.038, -0.06347), (-1.038, 1.038, -0.2084), (0.2076, 1.038, -0.2726), (-0.2076, 1.038, -0.1859), (-0.6228, 1.038, -0.2033), (-0.6228, 1.038, 0.2033), (-0.2076, 1.038, 0.2033), (0.2076, 1.038, 0.2033), (0.6228, 1.038, 0.2033), (1.038, 1.038, 0.122), (1.038, 1.038, 0.04066), (1.038, 1.038, -0.2058), (1.038, 0.6228, 0.2033), (1.038, 0.2076, 0.2033), (1.038, -0.2076, 0.2033), (1.038, -0.6228, 0.2033), (1.038, -1.038, 0.122), (1.038, -1.038, -0.0323), (1.038, -1.038, -0.1136), (0.6228, -1.038, 0.2505), (0.2076, -1.038, 0.2505), (-0.2076, -1.038, 0.2033), (-0.6228, -1.038, 0.2033), (0.6228, 0.6228, 0.2511), (0.6228, 0.2076, 0.2511), (0.6228, -0.2076, 0.2033), (0.6228, -0.6228, 0.2505), (0.2076, 0.6228, 0.2511), (0.2076, 0.2076, 0.2511), (0.2076, -0.2076, 0.2033), (0.2076, -0.6228, 0.2505), (-0.2076, 0.6228, 0.2376), (-0.2076, 0.2076, 0.2941), (-0.2076, -0.2076, 0.2598), (-0.2076, -0.6228, 0.2598), (-0.6228, 0.6228, 0.2376), (-0.6228, 0.2076, 0.2941), (-0.6228, -0.2076, 0.2598), (-0.6228, -0.6228, 0.2598), (-0.6228, 0.6228, -0.2033), (-0.6228, 0.2076, -0.2033), (-0.6228, -0.2076, -0.2033), (-0.6228, -0.6228, -0.2033), (-0.2076, 0.6228, -0.2033), (-0.2076, 0.2076, -0.2033), (-0.2076, -0.2076, -0.2033), (-0.2076, -0.6228, -0.2033), (0.2076, 0.6228, -0.2033), (0.2076, 0.2076, -0.2033), (0.2076, -0.2076, -0.2033), (0.2076, -0.6228, -0.2033), (0.6228, 0.6228, -0.2033), (0.6228, 0.2076, -0.2033), (0.6228, -0.2076, -0.2033), (0.6228, -0.6228, -0.2033), (0.6228, -1.038, -0.1136), (0.2076, -1.038, -0.04066), (-0.2076, -1.038, -0.1437), (-0.6228, -1.038, -0.1855), (0.6228, -1.038, -0.0323), (0.2076, -1.038, 0.04066), (-0.2076, -1.038, -0.06235), (-0.6228, -1.038, -0.06235), (0.6228, -1.038, 0.122), (0.2076, -1.038, 0.122), (-0.2076, -1.038, 0.122), (-0.6228, -1.038, 0.122), (1.038, 0.2076, -0.1686), (1.038, -0.2076, -0.122), (1.038, -0.6228, -0.2297), (1.038, 0.6228, -0.1073), (1.038, 0.2076, -0.04066), (1.038, -0.2076, -0.04066), (1.038, -0.6228, -0.04066), (1.038, 0.6228, 0.04066), (1.038, 0.2076, 0.04066), (1.038, -0.2076, 0.04066), (1.038, -0.6228, 0.04066), (1.038, 0.6228, 0.122), (1.038, 0.2076, 0.122), (1.038, -0.2076, 0.122), (1.038, -0.6228, 0.122), (-0.6228, 1.038, -0.122), (-0.2076, 1.038, -0.122), (0.2076, 1.038, -0.122), (0.6228, 1.038, -0.09885), (-0.6228, 1.038, -0.04066), (-0.2076, 1.038, -0.04066), (0.2076, 1.038, -0.04066), (0.6228, 1.038, -0.04066), (-0.6228, 1.038, 0.04066), (-0.2076, 1.038, 0.04066), (0.2076, 1.038, 0.04066), (0.6228, 1.038, 0.04066), (-0.6228, 1.038, 0.122), (-0.2076, 1.038, 0.122), (0.2076, 1.038, 0.122), (0.6228, 1.038, 0.122), (-1.038, 0.2076, -0.04066), (-1.038, 0.6228, -0.1448), (-1.038, -0.6228, -0.1475), (-1.038, -0.2076, -0.009187), (-1.038, 0.2076, 0.04066), (-1.038, 0.6228, -0.06347), (-1.038, -0.6228, 0.07213), (-1.038, -0.2076, 0.07213), (-1.038, 0.2076, 0.122), (-1.038, 0.6228, 0.122), (-0.9495, -0.9495, 0.1207), (-0.9502, 0.9502, 0.1191), (0.9471, -0.9505, 0.1222), (0.9498, 0.9498, 0.1201), (-0.9263, -0.9379, -0.01332), (-0.932, -0.932, 0.122), (-0.9267, -0.6194, 0.1028), (-0.924, -0.2056, 0.1058), (-0.9236, 0.2063, 0.1063), (-0.9269, 0.6173, 0.1026), (-0.932, 0.932, 0.122), (-0.932, 0.932, -0.06347), (-0.923, 0.9418, -0.2084), (0.2196, 0.9424, -0.1577), (-0.2034, 0.9287, -0.08336), (-0.625, 0.9322, -0.09695), (-0.6207, 0.9287, 0.1006), (-0.2068, 0.9273, 0.1021), (0.2084, 0.9264, 0.103), (0.6199, 0.9275, 0.102), (0.932, 0.932, 0.122), (0.932, 0.932, 0.04066), (0.926, 0.9382, -0.2058), (0.9275, 0.6199, 0.102), (0.9275, 0.2105, 0.102), (0.9289, -0.2076, 0.1004), (0.9275, -0.6257, 0.1019), (0.932, -0.932, 0.122), (0.932, -0.932, -0.0323), (0.9383, -0.9259, -0.1136), (0.6167, -0.9338, 0.1428), (0.21, -0.932, 0.1444), (-0.2054, -0.9249, 0.1049), (-0.6194, -0.9267, 0.1028), (0.6164, 0.6164, 0.1013), (0.6164, 0.214, 0.1013), (0.6185, -0.2075, 0.05335), (0.6164, -0.6292, 0.1008), (0.2069, 0.6123, 0.1014), (0.2018, 0.2131, 0.1013), (0.2002, -0.206, 0.05347), (0.2063, -0.6266, 0.1005), (-0.2083, 0.6084, 0.08831), (-0.2134, 0.2068, 0.1442), (-0.215, -0.2029, 0.11), (-0.2089, -0.6173, 0.1099), (-0.6156, 0.6106, 0.08829), (-0.6107, 0.2046, 0.1446), (-0.6111, -0.203, 0.1103), (-0.6152, -0.6152, 0.1101), (-0.6244, 0.6212, -0.0533), (-0.6228, 0.2076, -0.05328), (-0.6228, -0.2076, -0.05328), (-0.6228, -0.6228, -0.05328), (-0.2045, 0.6244, -0.05332), (-0.2076, 0.2076, -0.05328), (-0.2076, -0.2076, -0.05328), (-0.2076, -0.6228, -0.05328), (0.2128, 0.6259, -0.0534), (0.2076, 0.2076, -0.05328), (0.2076, -0.2076, -0.05328), (0.2076, -0.6228, -0.05328), (0.6228, 0.6228, -0.05328), (0.6228, 0.2076, -0.05328), (0.6228, -0.2076, -0.05328), (0.6228, -0.6228, -0.05328), (0.6228, -0.888, -0.1136), (0.2076, -0.888, -0.04066), (-0.2076, -0.888, -0.1437), (-0.6228, -0.888, -0.1855), (0.6228, -0.888, -0.0323), (0.2076, -0.888, 0.04066), (-0.2076, -0.888, -0.06235), (-0.6228, -0.888, -0.06235), (0.6228, -0.888, 0.122), (0.2076, -0.888, 0.122), (-0.2076, -0.888, 0.122), (-0.6228, -0.888, 0.122), (0.888, 0.2076, -0.1686), (0.888, -0.2076, -0.122), (0.888, -0.6228, -0.2297), (0.888, 0.6228, -0.1073), (0.888, 0.2076, -0.04066), (0.888, -0.2076, -0.04066), (0.888, -0.6228, -0.04066), (0.888, 0.6228, 0.04066), (0.888, 0.2076, 0.04066), (0.888, -0.2076, 0.04066), (0.888, -0.6228, 0.04066), (0.888, 0.6228, 0.122), (0.888, 0.2076, 0.122), (0.888, -0.2076, 0.122), (0.888, -0.6228, 0.122), (-0.6228, 0.888, -0.122), (-0.2076, 0.888, -0.122), (0.2076, 0.888, -0.122), (0.6228, 0.888, -0.09885), (-0.6228, 0.888, -0.04066), (-0.2076, 0.888, -0.04066), (0.2076, 0.888, -0.04066), (0.6228, 0.888, -0.04066), (-0.6228, 0.888, 0.04066), (-0.2076, 0.888, 0.04066), (0.2076, 0.888, 0.04066), (0.6228, 0.888, 0.04066), (-0.6228, 0.888, 0.122), (-0.2076, 0.888, 0.122), (0.2076, 0.888, 0.122), (0.6228, 0.888, 0.122), (-0.888, 0.2076, -0.04066), (-0.888, 0.6228, -0.1448), (-0.888, -0.6228, -0.1475), (-0.888, -0.2076, -0.009187), (-0.888, 0.2076, 0.04066), (-0.888, 0.6228, -0.06347), (-0.888, -0.6228, 0.07213), (-0.888, -0.2076, 0.07213), (-0.888, 0.2076, 0.122), (-0.888, 0.6228, 0.122)], [], [(118, 9, 1, 10), (108, 19, 3, 20), (92, 26, 2, 27), (77, 33, 0, 5), (49, 6, 0, 33), (26, 37, 30, 2), (37, 41, 31, 30), (41, 45, 32, 31), (45, 49, 33, 32), (3, 19, 34, 23), (23, 34, 35, 24), (24, 35, 36, 25), (25, 36, 37, 26), (19, 18, 38, 34), (34, 38, 39, 35), (35, 39, 40, 36), (36, 40, 41, 37), (18, 17, 42, 38), (38, 42, 43, 39), (39, 43, 44, 40), (40, 44, 45, 41), (17, 16, 46, 42), (42, 46, 47, 43), (43, 47, 48, 44), (44, 48, 49, 45), (16, 1, 9, 46), (46, 9, 8, 47), (47, 8, 7, 48), (48, 7, 6, 49), (15, 14, 54, 50), (50, 54, 55, 51), (51, 55, 56, 52), (52, 56, 57, 53), (14, 13, 58, 54), (54, 58, 59, 55), (55, 59, 60, 56), (56, 60, 61, 57), (58, 62, 63, 59), (59, 63, 64, 60), (60, 64, 65, 61), (73, 77, 5, 4), (29, 28, 70, 66), (66, 70, 71, 67), (67, 71, 72, 68), (28, 27, 74, 70), (70, 74, 75, 71), (71, 75, 76, 72), (72, 76, 77, 73), (27, 2, 30, 74), (74, 30, 31, 75), (75, 31, 32, 76), (76, 32, 33, 77), (84, 88, 28, 29), (88, 92, 27, 28), (78, 82, 83, 79), (79, 83, 84, 80), (22, 21, 85, 81), (81, 85, 86, 82), (82, 86, 87, 83), (83, 87, 88, 84), (21, 20, 89, 85), (85, 89, 90, 86), (86, 90, 91, 87), (87, 91, 92, 88), (20, 3, 23, 89), (89, 23, 24, 90), (90, 24, 25, 91), (91, 25, 26, 92), (100, 104, 21, 22), (104, 108, 20, 21), (15, 93, 94, 14), (14, 94, 95, 13), (93, 97, 98, 94), (94, 98, 99, 95), (95, 99, 100, 96), (12, 11, 101, 97), (97, 101, 102, 98), (98, 102, 103, 99), (99, 103, 104, 100), (11, 10, 105, 101), (101, 105, 106, 102), (102, 106, 107, 103), (103, 107, 108, 104), (10, 1, 16, 105), (105, 16, 17, 106), (106, 17, 18, 107), (107, 18, 19, 108), (73, 69, 68, 72), (110, 114, 11, 12), (114, 118, 10, 11), (109, 113, 114, 110), (4, 5, 115, 111), (111, 115, 116, 112), (112, 116, 117, 113), (113, 117, 118, 114), (5, 0, 6, 115), (115, 6, 7, 116), (116, 7, 8, 117), (117, 8, 9, 118), (237, 129, 120, 128), (227, 139, 122, 138), (211, 146, 121, 145), (196, 124, 119, 152), (168, 152, 119, 125), (145, 121, 149, 156), (156, 149, 150, 160), (160, 150, 151, 164), (164, 151, 152, 168), (122, 142, 153, 138), (142, 143, 154, 153), (143, 144, 155, 154), (144, 145, 156, 155), (138, 153, 157, 137), (153, 154, 158, 157), (154, 155, 159, 158), (155, 156, 160, 159), (137, 157, 161, 136), (157, 158, 162, 161), (158, 159, 163, 162), (159, 160, 164, 163), (136, 161, 165, 135), (161, 162, 166, 165), (162, 163, 167, 166), (163, 164, 168, 167), (135, 165, 128, 120), (165, 166, 127, 128), (166, 167, 126, 127), (167, 168, 125, 126), (134, 169, 173, 133), (169, 170, 174, 173), (170, 171, 175, 174), (171, 172, 176, 175), (133, 173, 177, 132), (173, 174, 178, 177), (174, 175, 179, 178), (175, 176, 180, 179), (177, 178, 182, 181), (178, 179, 183, 182), (179, 180, 184, 183), (192, 123, 124, 196), (148, 185, 189, 147), (185, 186, 190, 189), (186, 187, 191, 190), (147, 189, 193, 146), (189, 190, 194, 193), (190, 191, 195, 194), (191, 192, 196, 195), (146, 193, 149, 121), (193, 194, 150, 149), (194, 195, 151, 150), (195, 196, 152, 151), (203, 148, 147, 207), (207, 147, 146, 211), (197, 198, 202, 201), (198, 199, 203, 202), (141, 200, 204, 140), (200, 201, 205, 204), (201, 202, 206, 205), (202, 203, 207, 206), (140, 204, 208, 139), (204, 205, 209, 208), (205, 206, 210, 209), (206, 207, 211, 210), (139, 208, 142, 122), (208, 209, 143, 142), (209, 210, 144, 143), (210, 211, 145, 144), (219, 141, 140, 223), (223, 140, 139, 227), (134, 133, 213, 212), (133, 132, 214, 213), (212, 213, 217, 216), (213, 214, 218, 217), (214, 215, 219, 218), (131, 216, 220, 130), (216, 217, 221, 220), (217, 218, 222, 221), (218, 219, 223, 222), (130, 220, 224, 129), (220, 221, 225, 224), (221, 222, 226, 225), (222, 223, 227, 226), (129, 224, 135, 120), (224, 225, 136, 135), (225, 226, 137, 136), (226, 227, 138, 137), (192, 191, 187, 188), (229, 131, 130, 233), (233, 130, 129, 237), (228, 229, 233, 232), (123, 230, 234, 124), (230, 231, 235, 234), (231, 232, 236, 235), (232, 233, 237, 236), (124, 234, 125, 119), (234, 235, 126, 125), (235, 236, 127, 126), (236, 237, 128, 127), (15, 50, 169, 134), (50, 51, 170, 169), (51, 52, 171, 170), (52, 53, 172, 171), (58, 13, 132, 177), (63, 62, 181, 182), (64, 63, 182, 183), (65, 64, 183, 184), (53, 57, 176, 172), (57, 61, 180, 176), (62, 58, 177, 181), (61, 65, 184, 180), (29, 66, 185, 148), (66, 67, 186, 185), (67, 68, 187, 186), (73, 4, 123, 192), (69, 73, 192, 188), (78, 79, 198, 197), (79, 80, 199, 198), (84, 29, 148, 203), (22, 81, 200, 141), (81, 82, 201, 200), (82, 78, 197, 201), (80, 84, 203, 199), (95, 96, 215, 214), (100, 22, 141, 219), (12, 97, 216, 131), (93, 15, 134, 212), (13, 95, 214, 132), (97, 93, 212, 216), (96, 100, 219, 215), (110, 12, 131, 229), (109, 110, 229, 228), (4, 111, 230, 123), (111, 112, 231, 230), (112, 113, 232, 231), (68, 69, 188, 187), (113, 109, 228, 232)])
me_cube_010.materials.append(mat_material_011)
me_cube_010.use_remesh_preserve_volume = False
me_cube_010.use_remesh_preserve_attributes = False
me_cube_010.use_mirror_vertex_groups = False
me_cube_010.update()
me_plane_002 = bpy.data.meshes.new('Plane.002')
me_plane_002.from_pydata([(-1.0, -1.0, 0.0), (1.0, -1.0, 0.0), (-1.0, 1.0, 0.0), (1.0, 1.0, 0.0)], [], [(0, 1, 3, 2)])
me_plane_002.materials.append(mat_material_010)
me_plane_002.use_remesh_preserve_volume = False
me_plane_002.use_remesh_preserve_attributes = False
me_plane_002.use_mirror_vertex_groups = False
me_plane_002.update()

# ---- objects
ob_cube_004 = bpy.data.objects.new('Cube.004', me_cube_002)
ob_cube_003 = bpy.data.objects.new('Cube.003', me_cube_004)
ob_cube_002 = bpy.data.objects.new('Cube.002', me_cube_003)
ob_cube_001 = bpy.data.objects.new('Cube.001', me_cube_001)
ob_plane = bpy.data.objects.new('Plane', me_plane)
ob_cube = bpy.data.objects.new('Cube', me_cube)
ob_lamp = bpy.data.objects.new('Lamp', light_lamp)
ob_camera = bpy.data.objects.new('Camera', cam_camera)
ob_cube_009 = bpy.data.objects.new('Cube.009', me_cube_009)
ob_cube_008 = bpy.data.objects.new('Cube.008', me_cube_008)
ob_cube_007 = bpy.data.objects.new('Cube.007', me_cube_007)
ob_cube_006 = bpy.data.objects.new('Cube.006', me_cube_006)
ob_cube_005 = bpy.data.objects.new('Cube.005', me_cube_005)
ob_plane_001 = bpy.data.objects.new('Plane.001', me_plane_001)
ob_cube_014 = bpy.data.objects.new('Cube.014', me_cube_014)
ob_cube_013 = bpy.data.objects.new('Cube.013', me_cube_013)
ob_cube_012 = bpy.data.objects.new('Cube.012', me_cube_012)
ob_cube_011 = bpy.data.objects.new('Cube.011', me_cube_011)
ob_cube_010 = bpy.data.objects.new('Cube.010', me_cube_010)
ob_plane_002 = bpy.data.objects.new('Plane.002', me_plane_002)

# ---- transforms, parenting, visibility, modifiers, constraints
ob_cube_004.location = (0.0, 0.0, 1.9)
ob_cube_004.rotation_euler = (0.0, -0.0, 3.142)
ob_cube_004.lineart.crease_threshold = 0.0
ob_cube_003.location = (-1.459, 0.0, 0.0)
ob_cube_003.rotation_euler = (-0.08126, -0.2038, -0.009522)
ob_cube_003.lineart.crease_threshold = 0.0
ob_cube_002.location = (-1.459, 0.0, 0.0)
ob_cube_002.rotation_euler = (-0.08126, -0.2038, -0.009522)
ob_cube_002.lineart.crease_threshold = 0.0
ob_cube_001.location = (-1.459, 0.0, 0.0)
ob_cube_001.rotation_euler = (-0.08126, -0.2038, -0.009522)
ob_cube_001.lineart.crease_threshold = 0.0
ob_plane.location = (0.0, -0.9284, 0.9176)
ob_plane.rotation_euler = (1.571, 2.22e-16, 2.22e-16)
ob_plane.scale = (0.6829, 0.6829, 0.6829)
ob_plane.lineart.crease_threshold = 0.0
ob_cube.location = (0.0, 0.0, 1.0)
ob_cube.lock_rotations_4d = False
ob_cube.empty_display_type = 'ARROWS'
ob_cube.lineart.crease_threshold = 0.0
ob_lamp.location = (4.076, -9.533, 5.904)
ob_lamp.rotation_euler = (0.9016, 0.8797, -0.1323)
ob_lamp.lock_rotations_4d = False
ob_lamp.empty_display_type = 'ARROWS'
ob_lamp.color = (0.0, 0.0, 0.0, 0.0)
ob_lamp.lineart.crease_threshold = 0.0
ob_camera.location = (-5.895, -15.81, 5.582)
ob_camera.rotation_euler = (1.347, -4.133e-09, -0.343)
ob_camera.scale = (1.0, 1.0, 1.0)
ob_camera.lock_rotations_4d = False
ob_camera.empty_display_type = 'ARROWS'
ob_camera.color = (0.0, 0.0, 0.0, 0.0)
ob_camera.display_type = 'WIRE'
ob_camera.lineart.crease_threshold = 0.0
ob_cube_009.location = (4.013, 2.381, 1.0)
ob_cube_009.rotation_euler = (0.0, -0.0, 0.2206)
ob_cube_009.lock_rotations_4d = False
ob_cube_009.empty_display_type = 'ARROWS'
ob_cube_009.lineart.crease_threshold = 0.0
ob_cube_008.location = (2.359, 2.01, 0.0)
ob_cube_008.rotation_euler = (-0.08423, 0.1114, 0.2112)
ob_cube_008.lineart.crease_threshold = 0.0
ob_cube_007.location = (2.359, 2.01, 0.0)
ob_cube_007.rotation_euler = (-0.08423, 0.1114, 0.2112)
ob_cube_007.lineart.crease_threshold = 0.0
ob_cube_006.location = (2.359, 2.01, 0.0)
ob_cube_006.rotation_euler = (-0.08423, 0.1114, 0.2112)
ob_cube_006.lineart.crease_threshold = 0.0
ob_cube_005.location = (4.013, 2.381, 1.9)
ob_cube_005.rotation_euler = (0.0, -0.0, 3.362)
ob_cube_005.lineart.crease_threshold = 0.0
ob_plane_001.location = (4.216, 1.475, 0.9176)
ob_plane_001.rotation_euler = (1.571, 2.22e-16, 0.2206)
ob_plane_001.scale = (0.6829, 0.6829, 0.6829)
ob_plane_001.lineart.crease_threshold = 0.0
ob_cube_014.location = (-6.039, 0.7657, 1.0)
ob_cube_014.lock_rotations_4d = False
ob_cube_014.empty_display_type = 'ARROWS'
ob_cube_014.lineart.crease_threshold = 0.0
ob_cube_013.location = (-7.485, 0.7657, 0.0)
ob_cube_013.lineart.crease_threshold = 0.0
ob_cube_012.location = (-7.485, 0.7657, 0.0)
ob_cube_012.lineart.crease_threshold = 0.0
ob_cube_011.location = (-7.485, 0.7657, 0.0)
ob_cube_011.lineart.crease_threshold = 0.0
ob_cube_010.location = (-6.039, 0.7657, 1.9)
ob_cube_010.lineart.crease_threshold = 0.0
ob_plane_002.location = (-6.039, -0.1627, 1.006)
ob_plane_002.rotation_euler = (1.571, 2.22e-16, 2.22e-16)
ob_plane_002.scale = (0.6829, 0.6829, 0.6829)
ob_plane_002.lineart.crease_threshold = 0.0

# ---- collection membership
col_collection_1.objects.link(ob_cube_004)
col_collection_1.objects.link(ob_cube_003)
col_collection_1.objects.link(ob_cube_002)
col_collection_1.objects.link(ob_cube_001)
col_collection_1.objects.link(ob_plane)
col_collection_1.objects.link(ob_cube)
col_collection_1.objects.link(ob_lamp)
col_collection_1.objects.link(ob_camera)
col_collection_1.objects.link(ob_cube_009)
col_collection_1.objects.link(ob_cube_008)
col_collection_1.objects.link(ob_cube_007)
col_collection_1.objects.link(ob_cube_006)
col_collection_1.objects.link(ob_cube_005)
col_collection_1.objects.link(ob_plane_001)
col_collection_1.objects.link(ob_cube_014)
col_collection_1.objects.link(ob_cube_013)
col_collection_1.objects.link(ob_cube_012)
col_collection_1.objects.link(ob_cube_011)
col_collection_1.objects.link(ob_cube_010)
col_collection_1.objects.link(ob_plane_002)

# ---- scene / render settings (as saved in the file)
scene.camera = ob_camera
scene.frame_start = 1; scene.frame_end = 250; scene.frame_set(1)
scene.render.engine = 'CYCLES'
scene.render.resolution_percentage = 50
scene.render.dither_intensity = 0.0
scene.cycles.use_denoising = False
scene.cycles.samples = 128
scene.cycles.sampling_pattern = 'TABULATED_SOBOL'
scene.cycles.use_adaptive_sampling = False
scene.cycles.use_light_tree = False
scene.cycles.blur_glossy = 0.0
scene.cycles.sample_clamp_indirect = 0.0
scene.view_settings.view_transform = 'Standard'
bpy.context.view_layer.update()
